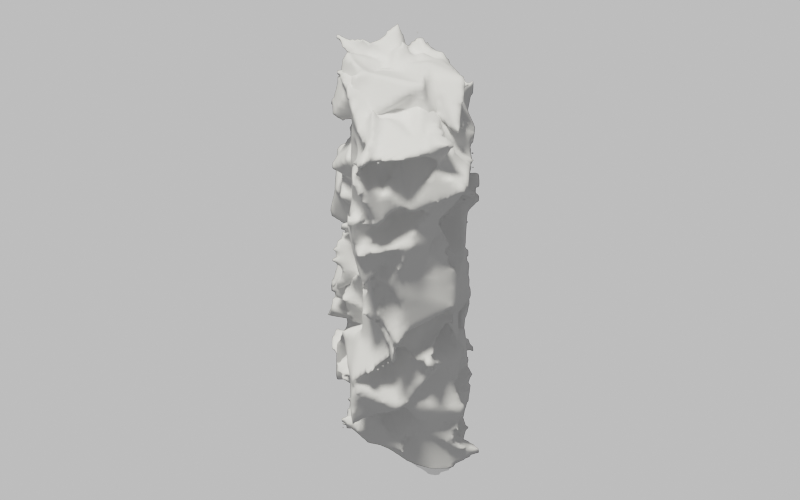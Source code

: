 # Source: cave.blend  (saved by Blender 2.80.74; exported with 4.5.12 LTS)
import bpy
from mathutils import Matrix  # noqa: F401  (used for matrix-valued properties, if any)

bpy.ops.wm.read_factory_settings(use_empty=True)
scene = bpy.context.scene
scene.name = 'Scene'

# ---- collections
col_collection = bpy.data.collections.new('Collection'); scene.collection.children.link(col_collection)

# ---- materials (node trees are filled in below, after node groups)
mat_shadow_catcher = bpy.data.materials.new('shadow catcher')
mat_shadow_catcher.surface_render_method = 'BLENDED'
mat_shadow_catcher.blend_method = 'BLEND'
mat_shadow_catcher.use_backface_culling = True
mat_shadow_catcher.use_transparent_shadow = False

# ---- material node trees
mat_shadow_catcher.use_nodes = True; mat_shadow_catcher.node_tree.nodes.clear()
_N = mat_shadow_catcher.node_tree.nodes; _L = mat_shadow_catcher.node_tree.links
n0 = _N.new('ShaderNodeBsdfDiffuse'); n0.name = 'Diffuse BSDF'; n0.location = (-324, 106)
n0.inputs[0].default_value = (0.0, 0.0, 0.0, 1.0)
n1 = _N.new('ShaderNodeBsdfDiffuse'); n1.name = 'Diffuse BSDF.001'; n1.location = (-584, 227)
n1.inputs[0].default_value = (1.0, 1.0, 1.0, 1.0)
n2 = _N.new('ShaderNodeShaderToRGB'); n2.name = 'Shader to RGB'; n2.location = (-347, 252)
n3 = _N.new('ShaderNodeRGBToBW'); n3.name = 'RGB to BW'; n3.location = (-137, 260)
n4 = _N.new('ShaderNodeMixShader'); n4.name = 'Mix Shader'; n4.location = (414, 23)
n5 = _N.new('ShaderNodeValToRGB'); n5.name = 'ColorRamp'; n5.location = (64, 298)
while len(n5.color_ramp.elements) > 1: n5.color_ramp.elements.remove(n5.color_ramp.elements[-1])
n5.color_ramp.elements[0].position = 0.0; n5.color_ramp.elements[0].color = (0.0, 0.0, 0.0, 1.0)
_e = n5.color_ramp.elements.new(0.5318); _e.color = (1.0, 1.0, 1.0, 1.0)
n6 = _N.new('ShaderNodeBsdfTransparent'); n6.name = 'Transparent BSDF'; n6.location = (-59, -78)
n7 = _N.new('ShaderNodeOutputMaterial'); n7.name = 'Material Output'; n7.location = (787, 124)
_L.new(n1.outputs[0], n2.inputs[0])
_L.new(n2.outputs[0], n3.inputs[0])
_L.new(n3.outputs[0], n5.inputs[0])
_L.new(n5.outputs[0], n4.inputs[0])
_L.new(n6.outputs[0], n4.inputs[2])
_L.new(n0.outputs[0], n4.inputs[1])
_L.new(n4.outputs[0], n7.inputs[0])
n7.is_active_output = True

# ---- world
world_world = bpy.data.worlds.new('World'); scene.world = world_world
world_world.use_nodes = True; world_world.node_tree.nodes.clear()
_N = world_world.node_tree.nodes; _L = world_world.node_tree.links
n0 = _N.new('ShaderNodeOutputWorld'); n0.name = 'World Output'; n0.location = (300, 300)
n1 = _N.new('ShaderNodeBackground'); n1.name = 'Background'; n1.location = (10, 300)
n1.inputs[0].default_value = (0.1982, 0.1982, 0.1982, 1.0)
_L.new(n1.outputs[0], n0.inputs[0])
n0.is_active_output = True
world_world.color = (0.05088, 0.05088, 0.05088)
world_world.use_sun_shadow = False
world_world.sun_shadow_jitter_overblur = 0.0

# ---- cameras
cam_camera = bpy.data.cameras.new('Camera')
cam_camera.type = 'ORTHO'
cam_camera.clip_end = 100.0
cam_camera.ortho_scale = 16.0
cam_camera.display_size = 0.91

# ---- lights
light_light = bpy.data.lights.new('Light', 'SUN')
light_light.color = (1.0, 0.9763, 0.8749)
light_light.transmission_factor = 0.0
light_light.angle = 0.1993
light_light.energy = 4.0
light_light.shadow_soft_size = 0.1
light_light.shadow_cascade_max_distance = 1000.0

# ---- meshes
me_plane = bpy.data.meshes.new('Plane')
me_plane.from_pydata([(-1.0, -1.0, 0.0), (1.0, -1.0, 0.0), (-1.0, 1.0, 0.0), (1.0, 1.0, 0.0)], [], [(0, 1, 3, 2)])
_uv = me_plane.uv_layers.new(name='UVMap')
_uv.uv.foreach_set('vector', [0.0, 0.0, 1.0, 0.0, 1.0, 1.0, 0.0, 1.0])
me_plane.materials.append(mat_shadow_catcher)
me_plane.use_remesh_preserve_volume = False
me_plane.use_remesh_preserve_attributes = False
me_plane.use_mirror_vertex_groups = False
me_plane.update()
me_cube = bpy.data.meshes.new('Cube')
me_cube.from_pydata([(-0.6924, -0.7871, -4.084), (-0.8494, -1.658, 4.406), (-0.5803, 0.5745, -4.463), (-1.385, 1.505, 4.231), (0.562, -0.6571, -4.604), (0.5821, -1.216, 4.748), (0.6669, 1.095, -4.824), (0.6842, 1.259, 4.337), (-0.8464, -0.1683, -3.772), (-0.6391, -0.6173, -0.1927), (-0.829, -0.6756, 4.21), (-0.4011, 0.9166, -0.3479), (-0.2025, 1.185, -4.563), (0.3043, 0.7027, 4.325), (0.434, 1.427, -0.2481), (1.053, -0.3974, -4.808), (1.038, -0.5144, 3.949), (1.062, -1.211, 0.1543), (-0.4703, -0.8003, -4.093), (-0.3915, -1.431, 4.39), (0.3344, 0.3956, 4.442), (-0.4753, 0.1654, -4.809), (-0.1302, -0.8389, 0.441), (0.9118, -0.08631, -0.4096), (0.4766, 0.4656, 0.1101), (-0.756, -0.1985, 0.3473), (-0.8405, -0.5343, -3.942), (-1.164, -1.224, 2.548), (-1.157, 0.4142, 4.737), (-0.2452, 0.7635, -2.281), (-0.554, 0.6835, -4.095), (0.1385, 0.5509, 4.214), (1.004, 1.106, -2.701), (1.429, 0.9092, -4.036), (0.9041, -0.7329, 3.892), (0.8502, -0.581, -1.92), (0.655, -1.273, -4.588), (-1.021, -1.092, 4.092), (-1.055, 0.07211, -4.601), (-1.06, -0.9484, -2.086), (-0.5809, -0.06621, 4.671), (-0.4873, 0.6888, 2.15), (0.7439, 0.6965, -4.854), (0.02386, 1.378, 4.403), (1.185, 0.6838, 2.48), (1.344, -0.5839, -3.873), (0.5018, 0.7839, 4.27), (0.3615, -1.202, 2.61), (-0.4876, -0.9806, -3.85), (1.066, -1.049, 4.55), (0.3203, -0.9763, 4.487), (-0.1028, 0.6825, 4.879), (0.8147, -0.3648, 3.852), (0.07566, -0.06774, 4.206), (0.01351, 0.181, -4.349), (-0.04151, 0.01156, -3.837), (-0.4106, -0.4079, -4.319), (-0.0109, 0.1874, -4.224), (-0.6303, -0.8395, -0.1289), (0.1576, -1.293, -0.4778), (-0.01661, -1.494, -2.457), (0.4372, -0.7792, 2.671), (1.163, -0.4936, -0.1323), (0.8948, 0.5373, -0.5607), (1.262, -0.261, -1.984), (0.2608, 0.3483, 2.052), (0.4103, 1.394, -0.1695), (-0.00335, 1.483, -0.1512), (0.1732, 1.39, -1.825), (0.3949, 1.488, 2.121), (-0.2495, 0.8607, -0.3081), (-0.6026, -0.9163, -0.5424), (-0.2537, 0.2379, -2.092), (-0.5774, -0.475, 2.277), (-1.075, -0.6273, 2.489), (-0.7465, 0.1303, -2.164), (-1.247, 0.5293, -2.161), (-0.5878, 1.281, 2.716), (-0.7768, 0.6477, -2.032), (0.4507, 1.471, -1.931), (0.8325, -0.08002, 1.9), (0.9204, 0.4014, -1.829), (1.335, -0.2152, -1.98), (0.7036, -0.8216, 2.257), (-0.0197, -1.313, -2.453), (-0.9735, -1.315, -2.049), (0.5304, 0.8491, -4.708), (-0.02493, -0.04727, -4.217), (-0.3179, -0.8792, -4.082), (-0.09117, 0.8477, 4.402), (0.1755, 0.28, 4.47), (0.6691, 0.1601, 4.205), (-0.4196, -0.1039, 4.463), (0.1127, -0.4821, -4.558), (-0.309, -0.5377, 2.1), (0.6974, -0.955, 2.294), (0.3858, 0.3886, 2.057), (-1.012, 0.1148, 2.021), (-1.052, -1.281, 3.674), (-0.7972, 1.123, 2.534), (0.6348, 0.5441, 3.545), (1.304, -1.339, 3.556), (-0.3537, -1.248, 3.348), (1.379, 0.2466, 3.065), (-0.4408, 1.045, 3.097), (-0.8268, 0.4993, 2.993), (-1.037, -0.8249, 3.709), (-0.6873, 0.8755, 3.486), (0.7239, 0.5216, 2.811), (0.1019, -1.274, 2.844), (0.103, -1.149, 2.992), (1.427, -0.24, 3.401), (0.07583, 1.044, 3.44), (-1.116, 0.1902, 2.742), (-0.5342, 0.5427, 1.287), (0.7386, 0.457, 0.7861), (0.9603, -0.8169, 0.8882), (-0.2601, -1.242, 0.8032), (0.09953, -0.2412, 1.133), (0.1592, 0.8557, 0.7193), (-0.8048, 0.3855, 1.131), (-0.8106, -1.355, 0.786), (-0.5709, -0.6419, 0.7228), (-0.6185, 1.193, 1.239), (0.9617, 0.5062, 1.681), (0.5551, -1.013, 1.51), (-0.1681, -0.9752, 1.551), (0.304, -0.3653, 1.416), (0.808, 1.374, 1.163), (-0.7827, 0.1592, 0.8487), (-0.04491, -1.422, -1.055), (-1.083, 1.295, -1.103), (0.8831, 1.326, -1.57), (0.09748, -1.103, -1.373), (-0.2358, -0.8477, -1.352), (1.016, 0.03914, -0.9636), (0.2392, 1.382, -1.002), (-0.4841, 0.1979, -1.469), (-0.9094, -0.4433, -1.362), (-1.221, 0.2747, -1.103), (-0.3995, 1.288, -1.535), (0.7035, 1.228, -1.235), (0.8879, 0.7043, -1.317), (0.7823, -0.7843, -0.7847), (-0.3732, -0.8735, -1.025), (-0.2475, -1.619, -1.065), (-1.207, 0.3655, -3.278), (0.8713, 0.5118, -2.736), (0.9694, -1.338, -3.744), (-0.3295, -0.6195, -3.268), (1.458, 0.2263, -3.099), (-0.2285, 0.6581, -3.175), (-0.6441, -0.3267, -3.207), (-0.8246, -1.027, -3.65), (-0.5202, -0.5736, -3.506), (-1.376, 0.1834, -2.946), (-0.3756, 1.512, -2.888), (0.6256, 0.6117, -3.339), (1.162, 0.7914, -3.129), (0.8279, -0.504, -3.751), (0.9178, -0.8993, -3.023), (-0.5274, -0.4929, -3.221), (-1.482, 1.51, -3.96), (0.7064, 0.7427, -4.358), (1.618, -1.113, -3.951), (0.09537, -1.421, -3.824), (1.019, 0.4114, -3.735), (0.2007, 1.45, -3.434), (-1.107, 0.248, -3.287), (-1.21, -0.2832, -4.161), (-0.5778, 0.4658, -3.217), (-0.2321, 0.8851, -4.049), (0.468, 1.428, -3.272), (0.7622, 0.8397, -3.73), (0.5149, -0.4208, -3.895), (0.1791, -0.9915, -3.217), (-0.5666, -0.7896, -3.269), (-1.3, -0.726, -3.42), (-1.078, -1.51, -2.879), (-0.5404, 0.3956, -2.463), (0.1075, 1.094, -2.938), (1.294, -1.188, -2.773), (-0.1444, -0.629, -2.747), (0.1775, -0.1303, -2.869), (0.3266, 0.8435, -2.492), (-0.5674, 0.0296, -2.313), (-0.4287, -0.252, -2.996), (-1.111, 0.631, -2.759), (-0.1762, 0.5004, -2.986), (-0.008197, 0.9732, -2.568), (0.491, 0.2039, -3.067), (1.011, -0.7196, -2.922), (0.5078, -1.152, -3.384), (-0.6337, -1.12, -2.991), (-0.9341, 0.9201, -1.309), (0.2108, 1.207, -1.806), (0.5578, -1.557, -1.17), (0.2558, -0.7739, -1.031), (0.2764, 0.3597, -1.729), (-0.2239, 0.7796, -1.95), (-1.248, -0.06582, -1.626), (-1.18, -0.2374, -1.901), (-0.3765, 0.3003, -1.831), (-0.2388, 0.5576, -1.25), (0.8748, 0.7669, -1.809), (0.8623, 0.1577, -1.414), (0.4134, -0.1068, -1.784), (0.8847, -0.945, -1.551), (-0.3336, -0.4659, -1.613), (-1.025, -1.303, -1.897), (-0.8602, -1.113, -0.1417), (-0.3223, 1.373, -0.5516), (0.8035, 0.6357, -0.9795), (0.9166, -0.5431, -0.6421), (-0.1208, -1.616, -0.5602), (0.1253, 0.08562, -0.08058), (0.1956, 1.334, -1.119), (-0.1798, -0.276, -0.2087), (-0.8369, -0.2042, -0.1633), (-1.122, 0.5381, -0.8825), (-0.6361, 1.287, -0.6166), (0.3811, 0.3371, -0.6875), (1.08, 0.1896, -0.6808), (1.007, -0.9699, -0.8304), (0.6333, -0.4792, -0.1606), (-0.4734, -0.5965, -0.5207), (-1.189, 0.6832, 0.8525), (0.7591, 1.495, 0.4505), (1.078, -0.9819, 1.084), (0.2493, -1.265, 0.3725), (0.01136, 0.3301, 0.743), (0.634, 0.98, 0.2842), (-0.4443, -0.3095, 0.3586), (-0.8617, -0.2825, 0.738), (-0.4055, 1.173, 0.1295), (0.1054, 0.1402, 0.8942), (-0.2114, -1.253, 0.6708), (-0.6918, -0.7146, 0.6502), (0.4814, -0.3818, -0.0708), (0.8486, 0.7862, 0.6537), (-0.4018, 0.04736, 0.9568), (-0.3851, -1.495, 0.3116), (-0.9202, -1.157, 1.375), (-1.09, 0.9907, 1.559), (0.4452, 1.51, 1.575), (0.3278, -0.8325, 1.829), (0.1105, -1.4, 2.013), (0.4686, -0.1025, 1.967), (0.08184, 1.495, 1.782), (-0.359, 0.203, 1.482), (-1.134, -0.5959, 1.795), (-0.08966, 1.189, 1.863), (0.8355, 0.7354, 1.994), (0.6392, -0.9542, 1.907), (-0.9484, -1.372, 1.701), (0.9689, -0.5943, 1.258), (0.06767, 0.9391, 1.308), (-0.9888, 0.7621, 1.325), (-0.9234, 0.9548, 3.094), (1.024, 0.4731, 2.481), (1.217, -0.8931, 2.998), (-0.5635, -0.8369, 3.084), (1.192, 0.1726, 2.162), (0.4848, 0.6361, 2.353), (-0.87, -0.06144, 2.198), (-1.034, -0.4285, 2.173), (0.0183, 1.51, 2.598), (0.7381, 0.2556, 3.058), (0.6134, -0.6521, 2.496), (-0.1581, -0.5298, 3.181), (1.046, -0.003203, 2.471), (0.1188, 0.4442, 2.919), (-0.9168, 0.147, 2.439), (-0.491, -1.38, 2.558), (-0.5717, -0.6009, 4.111), (-0.8685, 1.036, 4.193), (0.5184, 1.333, 3.785), (0.5881, -1.041, 3.915), (-0.01657, -0.35, 3.722), (0.7022, -0.2656, 3.873), (-0.005518, 1.367, 3.336), (-1.004, 0.3694, 3.67), (-0.8341, -0.4745, 3.198), (-0.5089, 0.7832, 4.178), (1.48, 0.4229, 3.495), (0.9331, -0.8641, 4.17), (-0.8184, -0.5754, 3.572), (1.307, -0.5634, 3.495), (0.2013, 0.4204, 3.913), (-0.9786, 0.5246, 4.137)], [], [(289, 28, 3, 275), (288, 31, 7, 276), (287, 34, 5, 277), (286, 37, 1, 274), (93, 45, 4, 36), (92, 40, 1, 37), (91, 50, 19, 49), (90, 51, 20, 52), (89, 28, 10, 53), (88, 54, 18, 48), (87, 55, 21, 56), (86, 33, 15, 57), (225, 58, 9, 210), (224, 59, 22, 214), (285, 49, 19, 278), (223, 62, 17, 213), (222, 63, 23, 215), (284, 46, 16, 279), (221, 66, 14, 212), (220, 67, 24, 216), (283, 43, 13, 280), (219, 70, 11, 211), (218, 71, 25, 217), (282, 40, 10, 281), (250, 74, 73, 249), (242, 27, 74, 250), (274, 1, 40, 282), (186, 75, 72, 185), (178, 39, 75, 186), (210, 9, 71, 218), (187, 76, 29, 179), (185, 72, 76, 187), (217, 25, 70, 219), (251, 77, 69, 248), (243, 41, 77, 251), (275, 3, 43, 283), (188, 78, 68, 184), (179, 29, 78, 188), (211, 11, 67, 220), (189, 79, 32, 180), (184, 68, 79, 189), (216, 24, 66, 221), (252, 80, 65, 247), (244, 44, 80, 252), (276, 7, 46, 284), (190, 81, 64, 183), (180, 32, 81, 190), (212, 14, 63, 222), (191, 82, 35, 181), (183, 64, 82, 191), (215, 23, 62, 223), (253, 83, 61, 246), (245, 47, 83, 253), (277, 5, 49, 285), (192, 84, 60, 182), (181, 35, 84, 192), (213, 17, 59, 224), (193, 85, 39, 178), (182, 60, 85, 193), (214, 22, 58, 225), (55, 86, 57, 21), (12, 42, 86, 55), (42, 6, 33, 86), (38, 87, 56, 8), (2, 30, 87, 38), (30, 12, 55, 87), (26, 88, 48, 0), (8, 56, 88, 26), (56, 21, 54, 88), (51, 89, 53, 20), (13, 43, 89, 51), (43, 3, 28, 89), (46, 90, 52, 16), (7, 31, 90, 46), (31, 13, 51, 90), (34, 91, 49, 5), (16, 52, 91, 34), (52, 20, 50, 91), (50, 92, 37, 19), (20, 53, 92, 50), (53, 10, 40, 92), (54, 93, 36, 18), (21, 57, 93, 54), (57, 15, 45, 93), (254, 94, 27, 242), (246, 61, 94, 254), (278, 19, 37, 286), (255, 95, 47, 245), (247, 65, 95, 255), (279, 16, 34, 287), (256, 96, 44, 244), (248, 69, 96, 256), (280, 13, 31, 288), (257, 97, 41, 243), (249, 73, 97, 257), (281, 10, 28, 289), (264, 105, 113, 272), (263, 104, 112, 271), (262, 103, 111, 270), (261, 102, 110, 269), (260, 101, 109, 268), (259, 100, 108, 267), (258, 99, 107, 266), (273, 98, 106, 265), (265, 106, 105, 264), (266, 107, 104, 263), (267, 108, 103, 262), (268, 109, 102, 261), (269, 110, 98, 273), (270, 111, 101, 260), (271, 112, 100, 259), (272, 113, 99, 258), (232, 120, 129, 240), (240, 129, 114, 226), (231, 119, 128, 239), (239, 128, 115, 227), (230, 118, 127, 238), (238, 127, 116, 228), (229, 117, 126, 237), (237, 126, 121, 241), (228, 116, 125, 236), (236, 125, 117, 229), (227, 115, 124, 235), (235, 124, 118, 230), (226, 114, 123, 234), (234, 123, 119, 231), (241, 121, 122, 233), (233, 122, 120, 232), (197, 134, 145, 208), (196, 133, 144, 207), (198, 135, 143, 206), (195, 132, 142, 205), (199, 136, 141, 204), (194, 131, 140, 203), (200, 137, 139, 202), (209, 130, 138, 201), (201, 138, 137, 200), (202, 139, 131, 194), (203, 140, 136, 199), (204, 141, 132, 195), (205, 142, 135, 198), (206, 143, 133, 196), (207, 144, 134, 197), (208, 145, 130, 209), (165, 149, 161, 176), (176, 161, 153, 177), (164, 148, 160, 175), (175, 160, 149, 165), (166, 150, 159, 174), (174, 159, 148, 164), (163, 147, 158, 173), (173, 158, 150, 166), (167, 151, 157, 172), (172, 157, 147, 163), (162, 146, 156, 171), (171, 156, 151, 167), (168, 152, 155, 170), (170, 155, 146, 162), (177, 153, 154, 169), (169, 154, 152, 168), (26, 169, 168, 8), (0, 177, 169, 26), (38, 170, 162, 2), (8, 168, 170, 38), (30, 171, 167, 12), (2, 162, 171, 30), (42, 172, 163, 6), (12, 167, 172, 42), (33, 173, 166, 15), (6, 163, 173, 33), (45, 174, 164, 4), (15, 166, 174, 45), (36, 175, 165, 18), (4, 164, 175, 36), (48, 176, 177, 0), (18, 165, 176, 48), (149, 182, 193, 161), (161, 193, 178, 153), (148, 181, 192, 160), (160, 192, 182, 149), (150, 183, 191, 159), (159, 191, 181, 148), (147, 180, 190, 158), (158, 190, 183, 150), (151, 184, 189, 157), (157, 189, 180, 147), (146, 179, 188, 156), (156, 188, 184, 151), (152, 185, 187, 155), (155, 187, 179, 146), (153, 178, 186, 154), (154, 186, 185, 152), (85, 208, 209, 39), (84, 207, 197, 60), (82, 206, 196, 35), (81, 205, 198, 64), (79, 204, 195, 32), (78, 203, 199, 68), (76, 202, 194, 29), (75, 201, 200, 72), (39, 209, 201, 75), (72, 200, 202, 76), (29, 194, 203, 78), (68, 199, 204, 79), (32, 195, 205, 81), (64, 198, 206, 82), (35, 196, 207, 84), (60, 197, 208, 85), (134, 214, 225, 145), (133, 213, 224, 144), (135, 215, 223, 143), (132, 212, 222, 142), (136, 216, 221, 141), (131, 211, 220, 140), (137, 217, 219, 139), (130, 210, 218, 138), (138, 218, 217, 137), (139, 219, 211, 131), (140, 220, 216, 136), (141, 221, 212, 132), (142, 222, 215, 135), (143, 223, 213, 133), (144, 224, 214, 134), (145, 225, 210, 130), (71, 233, 232, 25), (9, 241, 233, 71), (67, 234, 231, 24), (11, 226, 234, 67), (63, 235, 230, 23), (14, 227, 235, 63), (59, 236, 229, 22), (17, 228, 236, 59), (58, 237, 241, 9), (22, 229, 237, 58), (62, 238, 228, 17), (23, 230, 238, 62), (66, 239, 227, 14), (24, 231, 239, 66), (70, 240, 226, 11), (25, 232, 240, 70), (120, 249, 257, 129), (129, 257, 243, 114), (119, 248, 256, 128), (128, 256, 244, 115), (118, 247, 255, 127), (127, 255, 245, 116), (117, 246, 254, 126), (126, 254, 242, 121), (116, 245, 253, 125), (125, 253, 246, 117), (115, 244, 252, 124), (124, 252, 247, 118), (114, 243, 251, 123), (123, 251, 248, 119), (121, 242, 250, 122), (122, 250, 249, 120), (97, 272, 258, 41), (96, 271, 259, 44), (95, 270, 260, 47), (94, 269, 273, 27), (83, 268, 261, 61), (80, 267, 262, 65), (77, 266, 263, 69), (74, 265, 264, 73), (27, 273, 265, 74), (41, 258, 266, 77), (44, 259, 267, 80), (47, 260, 268, 83), (61, 261, 269, 94), (65, 262, 270, 95), (69, 263, 271, 96), (73, 264, 272, 97), (105, 281, 289, 113), (104, 280, 288, 112), (103, 279, 287, 111), (102, 278, 286, 110), (101, 277, 285, 109), (100, 276, 284, 108), (99, 275, 283, 107), (98, 274, 282, 106), (106, 282, 281, 105), (107, 283, 280, 104), (108, 284, 279, 103), (109, 285, 278, 102), (110, 286, 274, 98), (111, 287, 277, 101), (112, 288, 276, 100), (113, 289, 275, 99)])
_uv = me_cube.uv_layers.new(name='UVMap')
_uv.uv.foreach_set('vector', [0.6094, 0.1875, 0.625, 0.1875, 0.625, 0.25, 0.6094, 0.25, 0.6094, 0.4375, 0.625, 0.4375, 0.625, 0.5, 0.6094, 0.5, 0.6094, 0.6875, 0.625, 0.6875, 0.625, 0.75, 0.6094, 0.75, 0.6094, 0.9375, 0.625, 0.9375, 0.625, 1.0, 0.6094, 1.0, 0.3125, 0.6875, 0.375, 0.6875, 0.375, 0.75, 0.3125, 0.75, 0.8125, 0.6875, 0.875, 0.6875, 0.875, 0.75, 0.8125, 0.75, 0.6875, 0.6875, 0.75, 0.6875, 0.75, 0.75, 0.6875, 0.75, 0.6875, 0.5625, 0.75, 0.5625, 0.75, 0.625, 0.6875, 0.625, 0.8125, 0.5625, 0.875, 0.5625, 0.875, 0.625, 0.8125, 0.625, 0.1875, 0.6875, 0.25, 0.6875, 0.25, 0.75, 0.1875, 0.75, 0.1875, 0.5625, 0.25, 0.5625, 0.25, 0.625, 0.1875, 0.625, 0.3125, 0.5625, 0.375, 0.5625, 0.375, 0.625, 0.3125, 0.625, 0.4844, 0.9375, 0.5, 0.9375, 0.5, 1.0, 0.4844, 1.0, 0.4844, 0.8125, 0.5, 0.8125, 0.5, 0.875, 0.4844, 0.875, 0.6094, 0.8125, 0.625, 0.8125, 0.625, 0.875, 0.6094, 0.875, 0.4844, 0.6875, 0.5, 0.6875, 0.5, 0.75, 0.4844, 0.75, 0.4844, 0.5625, 0.5, 0.5625, 0.5, 0.625, 0.4844, 0.625, 0.6094, 0.5625, 0.625, 0.5625, 0.625, 0.625, 0.6094, 0.625, 0.4844, 0.4375, 0.5, 0.4375, 0.5, 0.5, 0.4844, 0.5, 0.4844, 0.3125, 0.5, 0.3125, 0.5, 0.375, 0.4844, 0.375, 0.6094, 0.3125, 0.625, 0.3125, 0.625, 0.375, 0.6094, 0.375, 0.4844, 0.1875, 0.5, 0.1875, 0.5, 0.25, 0.4844, 0.25, 0.4844, 0.0625, 0.5, 0.0625, 0.5, 0.125, 0.4844, 0.125, 0.6094, 0.0625, 0.625, 0.0625, 0.625, 0.125, 0.6094, 0.125, 0.5469, 0.0625, 0.5625, 0.0625, 0.5625, 0.125, 0.5469, 0.125, 0.5469, 0.0, 0.5625, 0.0, 0.5625, 0.0625, 0.5469, 0.0625, 0.6094, 0.0, 0.625, 0.0, 0.625, 0.0625, 0.6094, 0.0625, 0.4219, 0.0625, 0.4375, 0.0625, 0.4375, 0.125, 0.4219, 0.125, 0.4219, 0.0, 0.4375, 0.0, 0.4375, 0.0625, 0.4219, 0.0625, 0.4844, 0.0, 0.5, 0.0, 0.5, 0.0625, 0.4844, 0.0625, 0.4219, 0.1875, 0.4375, 0.1875, 0.4375, 0.25, 0.4219, 0.25, 0.4219, 0.125, 0.4375, 0.125, 0.4375, 0.1875, 0.4219, 0.1875, 0.4844, 0.125, 0.5, 0.125, 0.5, 0.1875, 0.4844, 0.1875, 0.5469, 0.3125, 0.5625, 0.3125, 0.5625, 0.375, 0.5469, 0.375, 0.5469, 0.25, 0.5625, 0.25, 0.5625, 0.3125, 0.5469, 0.3125, 0.6094, 0.25, 0.625, 0.25, 0.625, 0.3125, 0.6094, 0.3125, 0.4219, 0.3125, 0.4375, 0.3125, 0.4375, 0.375, 0.4219, 0.375, 0.4219, 0.25, 0.4375, 0.25, 0.4375, 0.3125, 0.4219, 0.3125, 0.4844, 0.25, 0.5, 0.25, 0.5, 0.3125, 0.4844, 0.3125, 0.4219, 0.4375, 0.4375, 0.4375, 0.4375, 0.5, 0.4219, 0.5, 0.4219, 0.375, 0.4375, 0.375, 0.4375, 0.4375, 0.4219, 0.4375, 0.4844, 0.375, 0.5, 0.375, 0.5, 0.4375, 0.4844, 0.4375, 0.5469, 0.5625, 0.5625, 0.5625, 0.5625, 0.625, 0.5469, 0.625, 0.5469, 0.5, 0.5625, 0.5, 0.5625, 0.5625, 0.5469, 0.5625, 0.6094, 0.5, 0.625, 0.5, 0.625, 0.5625, 0.6094, 0.5625, 0.4219, 0.5625, 0.4375, 0.5625, 0.4375, 0.625, 0.4219, 0.625, 0.4219, 0.5, 0.4375, 0.5, 0.4375, 0.5625, 0.4219, 0.5625, 0.4844, 0.5, 0.5, 0.5, 0.5, 0.5625, 0.4844, 0.5625, 0.4219, 0.6875, 0.4375, 0.6875, 0.4375, 0.75, 0.4219, 0.75, 0.4219, 0.625, 0.4375, 0.625, 0.4375, 0.6875, 0.4219, 0.6875, 0.4844, 0.625, 0.5, 0.625, 0.5, 0.6875, 0.4844, 0.6875, 0.5469, 0.8125, 0.5625, 0.8125, 0.5625, 0.875, 0.5469, 0.875, 0.5469, 0.75, 0.5625, 0.75, 0.5625, 0.8125, 0.5469, 0.8125, 0.6094, 0.75, 0.625, 0.75, 0.625, 0.8125, 0.6094, 0.8125, 0.4219, 0.8125, 0.4375, 0.8125, 0.4375, 0.875, 0.4219, 0.875, 0.4219, 0.75, 0.4375, 0.75, 0.4375, 0.8125, 0.4219, 0.8125, 0.4844, 0.75, 0.5, 0.75, 0.5, 0.8125, 0.4844, 0.8125, 0.4219, 0.9375, 0.4375, 0.9375, 0.4375, 1.0, 0.4219, 1.0, 0.4219, 0.875, 0.4375, 0.875, 0.4375, 0.9375, 0.4219, 0.9375, 0.4844, 0.875, 0.5, 0.875, 0.5, 0.9375, 0.4844, 0.9375, 0.25, 0.5625, 0.3125, 0.5625, 0.3125, 0.625, 0.25, 0.625, 0.25, 0.5, 0.3125, 0.5, 0.3125, 0.5625, 0.25, 0.5625, 0.3125, 0.5, 0.375, 0.5, 0.375, 0.5625, 0.3125, 0.5625, 0.125, 0.5625, 0.1875, 0.5625, 0.1875, 0.625, 0.125, 0.625, 0.125, 0.5, 0.1875, 0.5, 0.1875, 0.5625, 0.125, 0.5625, 0.1875, 0.5, 0.25, 0.5, 0.25, 0.5625, 0.1875, 0.5625, 0.125, 0.6875, 0.1875, 0.6875, 0.1875, 0.75, 0.125, 0.75, 0.125, 0.625, 0.1875, 0.625, 0.1875, 0.6875, 0.125, 0.6875, 0.1875, 0.625, 0.25, 0.625, 0.25, 0.6875, 0.1875, 0.6875, 0.75, 0.5625, 0.8125, 0.5625, 0.8125, 0.625, 0.75, 0.625, 0.75, 0.5, 0.8125, 0.5, 0.8125, 0.5625, 0.75, 0.5625, 0.8125, 0.5, 0.875, 0.5, 0.875, 0.5625, 0.8125, 0.5625, 0.625, 0.5625, 0.6875, 0.5625, 0.6875, 0.625, 0.625, 0.625, 0.625, 0.5, 0.6875, 0.5, 0.6875, 0.5625, 0.625, 0.5625, 0.6875, 0.5, 0.75, 0.5, 0.75, 0.5625, 0.6875, 0.5625, 0.625, 0.6875, 0.6875, 0.6875, 0.6875, 0.75, 0.625, 0.75, 0.625, 0.625, 0.6875, 0.625, 0.6875, 0.6875, 0.625, 0.6875, 0.6875, 0.625, 0.75, 0.625, 0.75, 0.6875, 0.6875, 0.6875, 0.75, 0.6875, 0.8125, 0.6875, 0.8125, 0.75, 0.75, 0.75, 0.75, 0.625, 0.8125, 0.625, 0.8125, 0.6875, 0.75, 0.6875, 0.8125, 0.625, 0.875, 0.625, 0.875, 0.6875, 0.8125, 0.6875, 0.25, 0.6875, 0.3125, 0.6875, 0.3125, 0.75, 0.25, 0.75, 0.25, 0.625, 0.3125, 0.625, 0.3125, 0.6875, 0.25, 0.6875, 0.3125, 0.625, 0.375, 0.625, 0.375, 0.6875, 0.3125, 0.6875, 0.5469, 0.9375, 0.5625, 0.9375, 0.5625, 1.0, 0.5469, 1.0, 0.5469, 0.875, 0.5625, 0.875, 0.5625, 0.9375, 0.5469, 0.9375, 0.6094, 0.875, 0.625, 0.875, 0.625, 0.9375, 0.6094, 0.9375, 0.5469, 0.6875, 0.5625, 0.6875, 0.5625, 0.75, 0.5469, 0.75, 0.5469, 0.625, 0.5625, 0.625, 0.5625, 0.6875, 0.5469, 0.6875, 0.6094, 0.625, 0.625, 0.625, 0.625, 0.6875, 0.6094, 0.6875, 0.5469, 0.4375, 0.5625, 0.4375, 0.5625, 0.5, 0.5469, 0.5, 0.5469, 0.375, 0.5625, 0.375, 0.5625, 0.4375, 0.5469, 0.4375, 0.6094, 0.375, 0.625, 0.375, 0.625, 0.4375, 0.6094, 0.4375, 0.5469, 0.1875, 0.5625, 0.1875, 0.5625, 0.25, 0.5469, 0.25, 0.5469, 0.125, 0.5625, 0.125, 0.5625, 0.1875, 0.5469, 0.1875, 0.6094, 0.125, 0.625, 0.125, 0.625, 0.1875, 0.6094, 0.1875, 0.5781, 0.125, 0.5938, 0.125, 0.5938, 0.1875, 0.5781, 0.1875, 0.5781, 0.375, 0.5938, 0.375, 0.5938, 0.4375, 0.5781, 0.4375, 0.5781, 0.625, 0.5938, 0.625, 0.5938, 0.6875, 0.5781, 0.6875, 0.5781, 0.875, 0.5938, 0.875, 0.5938, 0.9375, 0.5781, 0.9375, 0.5781, 0.75, 0.5938, 0.75, 0.5938, 0.8125, 0.5781, 0.8125, 0.5781, 0.5, 0.5938, 0.5, 0.5938, 0.5625, 0.5781, 0.5625, 0.5781, 0.25, 0.5938, 0.25, 0.5938, 0.3125, 0.5781, 0.3125, 0.5781, 0.0, 0.5938, 0.0, 0.5938, 0.0625, 0.5781, 0.0625, 0.5781, 0.0625, 0.5938, 0.0625, 0.5938, 0.125, 0.5781, 0.125, 0.5781, 0.3125, 0.5938, 0.3125, 0.5938, 0.375, 0.5781, 0.375, 0.5781, 0.5625, 0.5938, 0.5625, 0.5938, 0.625, 0.5781, 0.625, 0.5781, 0.8125, 0.5938, 0.8125, 0.5938, 0.875, 0.5781, 0.875, 0.5781, 0.9375, 0.5938, 0.9375, 0.5938, 1.0, 0.5781, 1.0, 0.5781, 0.6875, 0.5938, 0.6875, 0.5938, 0.75, 0.5781, 0.75, 0.5781, 0.4375, 0.5938, 0.4375, 0.5938, 0.5, 0.5781, 0.5, 0.5781, 0.1875, 0.5938, 0.1875, 0.5938, 0.25, 0.5781, 0.25, 0.5156, 0.125, 0.5312, 0.125, 0.5312, 0.1875, 0.5156, 0.1875, 0.5156, 0.1875, 0.5312, 0.1875, 0.5312, 0.25, 0.5156, 0.25, 0.5156, 0.375, 0.5312, 0.375, 0.5312, 0.4375, 0.5156, 0.4375, 0.5156, 0.4375, 0.5312, 0.4375, 0.5312, 0.5, 0.5156, 0.5, 0.5156, 0.625, 0.5312, 0.625, 0.5312, 0.6875, 0.5156, 0.6875, 0.5156, 0.6875, 0.5312, 0.6875, 0.5312, 0.75, 0.5156, 0.75, 0.5156, 0.875, 0.5312, 0.875, 0.5312, 0.9375, 0.5156, 0.9375, 0.5156, 0.9375, 0.5312, 0.9375, 0.5312, 1.0, 0.5156, 1.0, 0.5156, 0.75, 0.5312, 0.75, 0.5312, 0.8125, 0.5156, 0.8125, 0.5156, 0.8125, 0.5312, 0.8125, 0.5312, 0.875, 0.5156, 0.875, 0.5156, 0.5, 0.5312, 0.5, 0.5312, 0.5625, 0.5156, 0.5625, 0.5156, 0.5625, 0.5312, 0.5625, 0.5312, 0.625, 0.5156, 0.625, 0.5156, 0.25, 0.5312, 0.25, 0.5312, 0.3125, 0.5156, 0.3125, 0.5156, 0.3125, 0.5312, 0.3125, 0.5312, 0.375, 0.5156, 0.375, 0.5156, 0.0, 0.5312, 0.0, 0.5312, 0.0625, 0.5156, 0.0625, 0.5156, 0.0625, 0.5312, 0.0625, 0.5312, 0.125, 0.5156, 0.125, 0.4531, 0.875, 0.4688, 0.875, 0.4688, 0.9375, 0.4531, 0.9375, 0.4531, 0.75, 0.4688, 0.75, 0.4688, 0.8125, 0.4531, 0.8125, 0.4531, 0.625, 0.4688, 0.625, 0.4688, 0.6875, 0.4531, 0.6875, 0.4531, 0.5, 0.4688, 0.5, 0.4688, 0.5625, 0.4531, 0.5625, 0.4531, 0.375, 0.4688, 0.375, 0.4688, 0.4375, 0.4531, 0.4375, 0.4531, 0.25, 0.4688, 0.25, 0.4688, 0.3125, 0.4531, 0.3125, 0.4531, 0.125, 0.4688, 0.125, 0.4688, 0.1875, 0.4531, 0.1875, 0.4531, 0.0, 0.4688, 0.0, 0.4688, 0.0625, 0.4531, 0.0625, 0.4531, 0.0625, 0.4688, 0.0625, 0.4688, 0.125, 0.4531, 0.125, 0.4531, 0.1875, 0.4688, 0.1875, 0.4688, 0.25, 0.4531, 0.25, 0.4531, 0.3125, 0.4688, 0.3125, 0.4688, 0.375, 0.4531, 0.375, 0.4531, 0.4375, 0.4688, 0.4375, 0.4688, 0.5, 0.4531, 0.5, 0.4531, 0.5625, 0.4688, 0.5625, 0.4688, 0.625, 0.4531, 0.625, 0.4531, 0.6875, 0.4688, 0.6875, 0.4688, 0.75, 0.4531, 0.75, 0.4531, 0.8125, 0.4688, 0.8125, 0.4688, 0.875, 0.4531, 0.875, 0.4531, 0.9375, 0.4688, 0.9375, 0.4688, 1.0, 0.4531, 1.0, 0.3906, 0.875, 0.4062, 0.875, 0.4062, 0.9375, 0.3906, 0.9375, 0.3906, 0.9375, 0.4062, 0.9375, 0.4062, 1.0, 0.3906, 1.0, 0.3906, 0.75, 0.4062, 0.75, 0.4062, 0.8125, 0.3906, 0.8125, 0.3906, 0.8125, 0.4062, 0.8125, 0.4062, 0.875, 0.3906, 0.875, 0.3906, 0.625, 0.4062, 0.625, 0.4062, 0.6875, 0.3906, 0.6875, 0.3906, 0.6875, 0.4062, 0.6875, 0.4062, 0.75, 0.3906, 0.75, 0.3906, 0.5, 0.4062, 0.5, 0.4062, 0.5625, 0.3906, 0.5625, 0.3906, 0.5625, 0.4062, 0.5625, 0.4062, 0.625, 0.3906, 0.625, 0.3906, 0.375, 0.4062, 0.375, 0.4062, 0.4375, 0.3906, 0.4375, 0.3906, 0.4375, 0.4062, 0.4375, 0.4062, 0.5, 0.3906, 0.5, 0.3906, 0.25, 0.4062, 0.25, 0.4062, 0.3125, 0.3906, 0.3125, 0.3906, 0.3125, 0.4062, 0.3125, 0.4062, 0.375, 0.3906, 0.375, 0.3906, 0.125, 0.4062, 0.125, 0.4062, 0.1875, 0.3906, 0.1875, 0.3906, 0.1875, 0.4062, 0.1875, 0.4062, 0.25, 0.3906, 0.25, 0.3906, 0.0, 0.4062, 0.0, 0.4062, 0.0625, 0.3906, 0.0625, 0.3906, 0.0625, 0.4062, 0.0625, 0.4062, 0.125, 0.3906, 0.125, 0.375, 0.0625, 0.3906, 0.0625, 0.3906, 0.125, 0.375, 0.125, 0.375, 0.0, 0.3906, 0.0, 0.3906, 0.0625, 0.375, 0.0625, 0.375, 0.1875, 0.3906, 0.1875, 0.3906, 0.25, 0.375, 0.25, 0.375, 0.125, 0.3906, 0.125, 0.3906, 0.1875, 0.375, 0.1875, 0.375, 0.3125, 0.3906, 0.3125, 0.3906, 0.375, 0.375, 0.375, 0.375, 0.25, 0.3906, 0.25, 0.3906, 0.3125, 0.375, 0.3125, 0.375, 0.4375, 0.3906, 0.4375, 0.3906, 0.5, 0.375, 0.5, 0.375, 0.375, 0.3906, 0.375, 0.3906, 0.4375, 0.375, 0.4375, 0.375, 0.5625, 0.3906, 0.5625, 0.3906, 0.625, 0.375, 0.625, 0.375, 0.5, 0.3906, 0.5, 0.3906, 0.5625, 0.375, 0.5625, 0.375, 0.6875, 0.3906, 0.6875, 0.3906, 0.75, 0.375, 0.75, 0.375, 0.625, 0.3906, 0.625, 0.3906, 0.6875, 0.375, 0.6875, 0.375, 0.8125, 0.3906, 0.8125, 0.3906, 0.875, 0.375, 0.875, 0.375, 0.75, 0.3906, 0.75, 0.3906, 0.8125, 0.375, 0.8125, 0.375, 0.9375, 0.3906, 0.9375, 0.3906, 1.0, 0.375, 1.0, 0.375, 0.875, 0.3906, 0.875, 0.3906, 0.9375, 0.375, 0.9375, 0.4062, 0.875, 0.4219, 0.875, 0.4219, 0.9375, 0.4062, 0.9375, 0.4062, 0.9375, 0.4219, 0.9375, 0.4219, 1.0, 0.4062, 1.0, 0.4062, 0.75, 0.4219, 0.75, 0.4219, 0.8125, 0.4062, 0.8125, 0.4062, 0.8125, 0.4219, 0.8125, 0.4219, 0.875, 0.4062, 0.875, 0.4062, 0.625, 0.4219, 0.625, 0.4219, 0.6875, 0.4062, 0.6875, 0.4062, 0.6875, 0.4219, 0.6875, 0.4219, 0.75, 0.4062, 0.75, 0.4062, 0.5, 0.4219, 0.5, 0.4219, 0.5625, 0.4062, 0.5625, 0.4062, 0.5625, 0.4219, 0.5625, 0.4219, 0.625, 0.4062, 0.625, 0.4062, 0.375, 0.4219, 0.375, 0.4219, 0.4375, 0.4062, 0.4375, 0.4062, 0.4375, 0.4219, 0.4375, 0.4219, 0.5, 0.4062, 0.5, 0.4062, 0.25, 0.4219, 0.25, 0.4219, 0.3125, 0.4062, 0.3125, 0.4062, 0.3125, 0.4219, 0.3125, 0.4219, 0.375, 0.4062, 0.375, 0.4062, 0.125, 0.4219, 0.125, 0.4219, 0.1875, 0.4062, 0.1875, 0.4062, 0.1875, 0.4219, 0.1875, 0.4219, 0.25, 0.4062, 0.25, 0.4062, 0.0, 0.4219, 0.0, 0.4219, 0.0625, 0.4062, 0.0625, 0.4062, 0.0625, 0.4219, 0.0625, 0.4219, 0.125, 0.4062, 0.125, 0.4375, 0.9375, 0.4531, 0.9375, 0.4531, 1.0, 0.4375, 1.0, 0.4375, 0.8125, 0.4531, 0.8125, 0.4531, 0.875, 0.4375, 0.875, 0.4375, 0.6875, 0.4531, 0.6875, 0.4531, 0.75, 0.4375, 0.75, 0.4375, 0.5625, 0.4531, 0.5625, 0.4531, 0.625, 0.4375, 0.625, 0.4375, 0.4375, 0.4531, 0.4375, 0.4531, 0.5, 0.4375, 0.5, 0.4375, 0.3125, 0.4531, 0.3125, 0.4531, 0.375, 0.4375, 0.375, 0.4375, 0.1875, 0.4531, 0.1875, 0.4531, 0.25, 0.4375, 0.25, 0.4375, 0.0625, 0.4531, 0.0625, 0.4531, 0.125, 0.4375, 0.125, 0.4375, 0.0, 0.4531, 0.0, 0.4531, 0.0625, 0.4375, 0.0625, 0.4375, 0.125, 0.4531, 0.125, 0.4531, 0.1875, 0.4375, 0.1875, 0.4375, 0.25, 0.4531, 0.25, 0.4531, 0.3125, 0.4375, 0.3125, 0.4375, 0.375, 0.4531, 0.375, 0.4531, 0.4375, 0.4375, 0.4375, 0.4375, 0.5, 0.4531, 0.5, 0.4531, 0.5625, 0.4375, 0.5625, 0.4375, 0.625, 0.4531, 0.625, 0.4531, 0.6875, 0.4375, 0.6875, 0.4375, 0.75, 0.4531, 0.75, 0.4531, 0.8125, 0.4375, 0.8125, 0.4375, 0.875, 0.4531, 0.875, 0.4531, 0.9375, 0.4375, 0.9375, 0.4688, 0.875, 0.4844, 0.875, 0.4844, 0.9375, 0.4688, 0.9375, 0.4688, 0.75, 0.4844, 0.75, 0.4844, 0.8125, 0.4688, 0.8125, 0.4688, 0.625, 0.4844, 0.625, 0.4844, 0.6875, 0.4688, 0.6875, 0.4688, 0.5, 0.4844, 0.5, 0.4844, 0.5625, 0.4688, 0.5625, 0.4688, 0.375, 0.4844, 0.375, 0.4844, 0.4375, 0.4688, 0.4375, 0.4688, 0.25, 0.4844, 0.25, 0.4844, 0.3125, 0.4688, 0.3125, 0.4688, 0.125, 0.4844, 0.125, 0.4844, 0.1875, 0.4688, 0.1875, 0.4688, 0.0, 0.4844, 0.0, 0.4844, 0.0625, 0.4688, 0.0625, 0.4688, 0.0625, 0.4844, 0.0625, 0.4844, 0.125, 0.4688, 0.125, 0.4688, 0.1875, 0.4844, 0.1875, 0.4844, 0.25, 0.4688, 0.25, 0.4688, 0.3125, 0.4844, 0.3125, 0.4844, 0.375, 0.4688, 0.375, 0.4688, 0.4375, 0.4844, 0.4375, 0.4844, 0.5, 0.4688, 0.5, 0.4688, 0.5625, 0.4844, 0.5625, 0.4844, 0.625, 0.4688, 0.625, 0.4688, 0.6875, 0.4844, 0.6875, 0.4844, 0.75, 0.4688, 0.75, 0.4688, 0.8125, 0.4844, 0.8125, 0.4844, 0.875, 0.4688, 0.875, 0.4688, 0.9375, 0.4844, 0.9375, 0.4844, 1.0, 0.4688, 1.0, 0.5, 0.0625, 0.5156, 0.0625, 0.5156, 0.125, 0.5, 0.125, 0.5, 0.0, 0.5156, 0.0, 0.5156, 0.0625, 0.5, 0.0625, 0.5, 0.3125, 0.5156, 0.3125, 0.5156, 0.375, 0.5, 0.375, 0.5, 0.25, 0.5156, 0.25, 0.5156, 0.3125, 0.5, 0.3125, 0.5, 0.5625, 0.5156, 0.5625, 0.5156, 0.625, 0.5, 0.625, 0.5, 0.5, 0.5156, 0.5, 0.5156, 0.5625, 0.5, 0.5625, 0.5, 0.8125, 0.5156, 0.8125, 0.5156, 0.875, 0.5, 0.875, 0.5, 0.75, 0.5156, 0.75, 0.5156, 0.8125, 0.5, 0.8125, 0.5, 0.9375, 0.5156, 0.9375, 0.5156, 1.0, 0.5, 1.0, 0.5, 0.875, 0.5156, 0.875, 0.5156, 0.9375, 0.5, 0.9375, 0.5, 0.6875, 0.5156, 0.6875, 0.5156, 0.75, 0.5, 0.75, 0.5, 0.625, 0.5156, 0.625, 0.5156, 0.6875, 0.5, 0.6875, 0.5, 0.4375, 0.5156, 0.4375, 0.5156, 0.5, 0.5, 0.5, 0.5, 0.375, 0.5156, 0.375, 0.5156, 0.4375, 0.5, 0.4375, 0.5, 0.1875, 0.5156, 0.1875, 0.5156, 0.25, 0.5, 0.25, 0.5, 0.125, 0.5156, 0.125, 0.5156, 0.1875, 0.5, 0.1875, 0.5312, 0.125, 0.5469, 0.125, 0.5469, 0.1875, 0.5312, 0.1875, 0.5312, 0.1875, 0.5469, 0.1875, 0.5469, 0.25, 0.5312, 0.25, 0.5312, 0.375, 0.5469, 0.375, 0.5469, 0.4375, 0.5312, 0.4375, 0.5312, 0.4375, 0.5469, 0.4375, 0.5469, 0.5, 0.5312, 0.5, 0.5312, 0.625, 0.5469, 0.625, 0.5469, 0.6875, 0.5312, 0.6875, 0.5312, 0.6875, 0.5469, 0.6875, 0.5469, 0.75, 0.5312, 0.75, 0.5312, 0.875, 0.5469, 0.875, 0.5469, 0.9375, 0.5312, 0.9375, 0.5312, 0.9375, 0.5469, 0.9375, 0.5469, 1.0, 0.5312, 1.0, 0.5312, 0.75, 0.5469, 0.75, 0.5469, 0.8125, 0.5312, 0.8125, 0.5312, 0.8125, 0.5469, 0.8125, 0.5469, 0.875, 0.5312, 0.875, 0.5312, 0.5, 0.5469, 0.5, 0.5469, 0.5625, 0.5312, 0.5625, 0.5312, 0.5625, 0.5469, 0.5625, 0.5469, 0.625, 0.5312, 0.625, 0.5312, 0.25, 0.5469, 0.25, 0.5469, 0.3125, 0.5312, 0.3125, 0.5312, 0.3125, 0.5469, 0.3125, 0.5469, 0.375, 0.5312, 0.375, 0.5312, 0.0, 0.5469, 0.0, 0.5469, 0.0625, 0.5312, 0.0625, 0.5312, 0.0625, 0.5469, 0.0625, 0.5469, 0.125, 0.5312, 0.125, 0.5625, 0.1875, 0.5781, 0.1875, 0.5781, 0.25, 0.5625, 0.25, 0.5625, 0.4375, 0.5781, 0.4375, 0.5781, 0.5, 0.5625, 0.5, 0.5625, 0.6875, 0.5781, 0.6875, 0.5781, 0.75, 0.5625, 0.75, 0.5625, 0.9375, 0.5781, 0.9375, 0.5781, 1.0, 0.5625, 1.0, 0.5625, 0.8125, 0.5781, 0.8125, 0.5781, 0.875, 0.5625, 0.875, 0.5625, 0.5625, 0.5781, 0.5625, 0.5781, 0.625, 0.5625, 0.625, 0.5625, 0.3125, 0.5781, 0.3125, 0.5781, 0.375, 0.5625, 0.375, 0.5625, 0.0625, 0.5781, 0.0625, 0.5781, 0.125, 0.5625, 0.125, 0.5625, 0.0, 0.5781, 0.0, 0.5781, 0.0625, 0.5625, 0.0625, 0.5625, 0.25, 0.5781, 0.25, 0.5781, 0.3125, 0.5625, 0.3125, 0.5625, 0.5, 0.5781, 0.5, 0.5781, 0.5625, 0.5625, 0.5625, 0.5625, 0.75, 0.5781, 0.75, 0.5781, 0.8125, 0.5625, 0.8125, 0.5625, 0.875, 0.5781, 0.875, 0.5781, 0.9375, 0.5625, 0.9375, 0.5625, 0.625, 0.5781, 0.625, 0.5781, 0.6875, 0.5625, 0.6875, 0.5625, 0.375, 0.5781, 0.375, 0.5781, 0.4375, 0.5625, 0.4375, 0.5625, 0.125, 0.5781, 0.125, 0.5781, 0.1875, 0.5625, 0.1875, 0.5938, 0.125, 0.6094, 0.125, 0.6094, 0.1875, 0.5938, 0.1875, 0.5938, 0.375, 0.6094, 0.375, 0.6094, 0.4375, 0.5938, 0.4375, 0.5938, 0.625, 0.6094, 0.625, 0.6094, 0.6875, 0.5938, 0.6875, 0.5938, 0.875, 0.6094, 0.875, 0.6094, 0.9375, 0.5938, 0.9375, 0.5938, 0.75, 0.6094, 0.75, 0.6094, 0.8125, 0.5938, 0.8125, 0.5938, 0.5, 0.6094, 0.5, 0.6094, 0.5625, 0.5938, 0.5625, 0.5938, 0.25, 0.6094, 0.25, 0.6094, 0.3125, 0.5938, 0.3125, 0.5938, 0.0, 0.6094, 0.0, 0.6094, 0.0625, 0.5938, 0.0625, 0.5938, 0.0625, 0.6094, 0.0625, 0.6094, 0.125, 0.5938, 0.125, 0.5938, 0.3125, 0.6094, 0.3125, 0.6094, 0.375, 0.5938, 0.375, 0.5938, 0.5625, 0.6094, 0.5625, 0.6094, 0.625, 0.5938, 0.625, 0.5938, 0.8125, 0.6094, 0.8125, 0.6094, 0.875, 0.5938, 0.875, 0.5938, 0.9375, 0.6094, 0.9375, 0.6094, 1.0, 0.5938, 1.0, 0.5938, 0.6875, 0.6094, 0.6875, 0.6094, 0.75, 0.5938, 0.75, 0.5938, 0.4375, 0.6094, 0.4375, 0.6094, 0.5, 0.5938, 0.5, 0.5938, 0.1875, 0.6094, 0.1875, 0.6094, 0.25, 0.5938, 0.25])
me_cube.use_remesh_preserve_volume = False
me_cube.use_remesh_preserve_attributes = False
me_cube.use_mirror_vertex_groups = False
me_cube.update()
me_cube_001 = bpy.data.meshes.new('Cube.001')
me_cube_001.from_pydata([(-0.6924, -0.7871, -4.084), (-0.8494, -1.658, 4.406), (-0.5803, 0.5745, -4.463), (-1.385, 1.505, 4.231), (0.562, -0.6571, -4.604), (0.5821, -1.216, 4.748), (0.6669, 1.095, -4.824), (0.6842, 1.259, 4.337), (-0.8464, -0.1683, -3.772), (-0.6391, -0.6173, -0.1927), (-0.829, -0.6756, 4.21), (-0.4011, 0.9166, -0.3479), (-0.2025, 1.185, -4.563), (0.3043, 0.7027, 4.325), (0.434, 1.427, -0.2481), (1.053, -0.3974, -4.808), (1.038, -0.5144, 3.949), (1.062, -1.211, 0.1543), (-0.4703, -0.8003, -4.093), (-0.3915, -1.431, 4.39), (0.3344, 0.3956, 4.442), (-0.4753, 0.1654, -4.809), (-0.1302, -0.8389, 0.441), (0.9118, -0.08631, -0.4096), (0.4766, 0.4656, 0.1101), (-0.756, -0.1985, 0.3473), (-0.8405, -0.5343, -3.942), (-1.164, -1.224, 2.548), (-1.157, 0.4142, 4.737), (-0.2452, 0.7635, -2.281), (-0.554, 0.6835, -4.095), (0.1385, 0.5509, 4.214), (1.004, 1.106, -2.701), (1.429, 0.9092, -4.036), (0.9041, -0.7329, 3.892), (0.8502, -0.581, -1.92), (0.655, -1.273, -4.588), (-1.021, -1.092, 4.092), (-1.055, 0.07211, -4.601), (-1.06, -0.9484, -2.086), (-0.5809, -0.06621, 4.671), (-0.4873, 0.6888, 2.15), (0.7439, 0.6965, -4.854), (0.02386, 1.378, 4.403), (1.185, 0.6838, 2.48), (1.344, -0.5839, -3.873), (0.5018, 0.7839, 4.27), (0.3615, -1.202, 2.61), (-0.4876, -0.9806, -3.85), (1.066, -1.049, 4.55), (0.3203, -0.9763, 4.487), (-0.1028, 0.6825, 4.879), (0.8147, -0.3648, 3.852), (0.07566, -0.06774, 4.206), (0.01351, 0.181, -4.349), (-0.04151, 0.01156, -3.837), (-0.4106, -0.4079, -4.319), (-0.0109, 0.1874, -4.224), (-0.6303, -0.8395, -0.1289), (0.1576, -1.293, -0.4778), (-0.01661, -1.494, -2.457), (0.4372, -0.7792, 2.671), (1.163, -0.4936, -0.1323), (0.8948, 0.5373, -0.5607), (1.262, -0.261, -1.984), (0.2608, 0.3483, 2.052), (0.4103, 1.394, -0.1695), (-0.00335, 1.483, -0.1512), (0.1732, 1.39, -1.825), (0.3949, 1.488, 2.121), (-0.2495, 0.8607, -0.3081), (-0.6026, -0.9163, -0.5424), (-0.2537, 0.2379, -2.092), (-0.5774, -0.475, 2.277), (-1.075, -0.6273, 2.489), (-0.7465, 0.1303, -2.164), (-1.247, 0.5293, -2.161), (-0.5878, 1.281, 2.716), (-0.7768, 0.6477, -2.032), (0.4507, 1.471, -1.931), (0.8325, -0.08002, 1.9), (0.9204, 0.4014, -1.829), (1.335, -0.2152, -1.98), (0.7036, -0.8216, 2.257), (-0.0197, -1.313, -2.453), (-0.9735, -1.315, -2.049), (0.5304, 0.8491, -4.708), (-0.02493, -0.04727, -4.217), (-0.3179, -0.8792, -4.082), (-0.09117, 0.8477, 4.402), (0.1755, 0.28, 4.47), (0.6691, 0.1601, 4.205), (-0.4196, -0.1039, 4.463), (0.1127, -0.4821, -4.558), (-0.309, -0.5377, 2.1), (0.6974, -0.955, 2.294), (0.3858, 0.3886, 2.057), (-1.012, 0.1148, 2.021), (-1.052, -1.281, 3.674), (-0.7972, 1.123, 2.534), (0.6348, 0.5441, 3.545), (1.304, -1.339, 3.556), (-0.3537, -1.248, 3.348), (1.379, 0.2466, 3.065), (-0.4408, 1.045, 3.097), (-0.8268, 0.4993, 2.993), (-1.037, -0.8249, 3.709), (-0.6873, 0.8755, 3.486), (0.7239, 0.5216, 2.811), (0.1019, -1.274, 2.844), (0.103, -1.149, 2.992), (1.427, -0.24, 3.401), (0.07583, 1.044, 3.44), (-1.116, 0.1902, 2.742), (-0.5342, 0.5427, 1.287), (0.7386, 0.457, 0.7861), (0.9603, -0.8169, 0.8882), (-0.2601, -1.242, 0.8032), (0.09953, -0.2412, 1.133), (0.1592, 0.8557, 0.7193), (-0.8048, 0.3855, 1.131), (-0.8106, -1.355, 0.786), (-0.5709, -0.6419, 0.7228), (-0.6185, 1.193, 1.239), (0.9617, 0.5062, 1.681), (0.5551, -1.013, 1.51), (-0.1681, -0.9752, 1.551), (0.304, -0.3653, 1.416), (0.808, 1.374, 1.163), (-0.7827, 0.1592, 0.8487), (-0.04491, -1.422, -1.055), (-1.083, 1.295, -1.103), (0.8831, 1.326, -1.57), (0.09748, -1.103, -1.373), (-0.2358, -0.8477, -1.352), (1.016, 0.03914, -0.9636), (0.2392, 1.382, -1.002), (-0.4841, 0.1979, -1.469), (-0.9094, -0.4433, -1.362), (-1.221, 0.2747, -1.103), (-0.3995, 1.288, -1.535), (0.7035, 1.228, -1.235), (0.8879, 0.7043, -1.317), (0.7823, -0.7843, -0.7847), (-0.3732, -0.8735, -1.025), (-0.2475, -1.619, -1.065), (-1.207, 0.3655, -3.278), (0.8713, 0.5118, -2.736), (0.9694, -1.338, -3.744), (-0.3295, -0.6195, -3.268), (1.458, 0.2263, -3.099), (-0.2285, 0.6581, -3.175), (-0.6441, -0.3267, -3.207), (-0.8246, -1.027, -3.65), (-0.5202, -0.5736, -3.506), (-1.376, 0.1834, -2.946), (-0.3756, 1.512, -2.888), (0.6256, 0.6117, -3.339), (1.162, 0.7914, -3.129), (0.8279, -0.504, -3.751), (0.9178, -0.8993, -3.023), (-0.5274, -0.4929, -3.221), (-1.482, 1.51, -3.96), (0.7064, 0.7427, -4.358), (1.618, -1.113, -3.951), (0.09537, -1.421, -3.824), (1.019, 0.4114, -3.735), (0.2007, 1.45, -3.434), (-1.107, 0.248, -3.287), (-1.21, -0.2832, -4.161), (-0.5778, 0.4658, -3.217), (-0.2321, 0.8851, -4.049), (0.468, 1.428, -3.272), (0.7622, 0.8397, -3.73), (0.5149, -0.4208, -3.895), (0.1791, -0.9915, -3.217), (-0.5666, -0.7896, -3.269), (-1.3, -0.726, -3.42), (-1.078, -1.51, -2.879), (-0.5404, 0.3956, -2.463), (0.1075, 1.094, -2.938), (1.294, -1.188, -2.773), (-0.1444, -0.629, -2.747), (0.1775, -0.1303, -2.869), (0.3266, 0.8435, -2.492), (-0.5674, 0.0296, -2.313), (-0.4287, -0.252, -2.996), (-1.111, 0.631, -2.759), (-0.1762, 0.5004, -2.986), (-0.008197, 0.9732, -2.568), (0.491, 0.2039, -3.067), (1.011, -0.7196, -2.922), (0.5078, -1.152, -3.384), (-0.6337, -1.12, -2.991), (-0.9341, 0.9201, -1.309), (0.2108, 1.207, -1.806), (0.5578, -1.557, -1.17), (0.2558, -0.7739, -1.031), (0.2764, 0.3597, -1.729), (-0.2239, 0.7796, -1.95), (-1.248, -0.06582, -1.626), (-1.18, -0.2374, -1.901), (-0.3765, 0.3003, -1.831), (-0.2388, 0.5576, -1.25), (0.8748, 0.7669, -1.809), (0.8623, 0.1577, -1.414), (0.4134, -0.1068, -1.784), (0.8847, -0.945, -1.551), (-0.3336, -0.4659, -1.613), (-1.025, -1.303, -1.897), (-0.8602, -1.113, -0.1417), (-0.3223, 1.373, -0.5516), (0.8035, 0.6357, -0.9795), (0.9166, -0.5431, -0.6421), (-0.1208, -1.616, -0.5602), (0.1253, 0.08562, -0.08058), (0.1956, 1.334, -1.119), (-0.1798, -0.276, -0.2087), (-0.8369, -0.2042, -0.1633), (-1.122, 0.5381, -0.8825), (-0.6361, 1.287, -0.6166), (0.3811, 0.3371, -0.6875), (1.08, 0.1896, -0.6808), (1.007, -0.9699, -0.8304), (0.6333, -0.4792, -0.1606), (-0.4734, -0.5965, -0.5207), (-1.189, 0.6832, 0.8525), (0.7591, 1.495, 0.4505), (1.078, -0.9819, 1.084), (0.2493, -1.265, 0.3725), (0.01136, 0.3301, 0.743), (0.634, 0.98, 0.2842), (-0.4443, -0.3095, 0.3586), (-0.8617, -0.2825, 0.738), (-0.4055, 1.173, 0.1295), (0.1054, 0.1402, 0.8942), (-0.2114, -1.253, 0.6708), (-0.6918, -0.7146, 0.6502), (0.4814, -0.3818, -0.0708), (0.8486, 0.7862, 0.6537), (-0.4018, 0.04736, 0.9568), (-0.3851, -1.495, 0.3116), (-0.9202, -1.157, 1.375), (-1.09, 0.9907, 1.559), (0.4452, 1.51, 1.575), (0.3278, -0.8325, 1.829), (0.1105, -1.4, 2.013), (0.4686, -0.1025, 1.967), (0.08184, 1.495, 1.782), (-0.359, 0.203, 1.482), (-1.134, -0.5959, 1.795), (-0.08966, 1.189, 1.863), (0.8355, 0.7354, 1.994), (0.6392, -0.9542, 1.907), (-0.9484, -1.372, 1.701), (0.9689, -0.5943, 1.258), (0.06767, 0.9391, 1.308), (-0.9888, 0.7621, 1.325), (-0.9234, 0.9548, 3.094), (1.024, 0.4731, 2.481), (1.217, -0.8931, 2.998), (-0.5635, -0.8369, 3.084), (1.192, 0.1726, 2.162), (0.4848, 0.6361, 2.353), (-0.87, -0.06144, 2.198), (-1.034, -0.4285, 2.173), (0.0183, 1.51, 2.598), (0.7381, 0.2556, 3.058), (0.6134, -0.6521, 2.496), (-0.1581, -0.5298, 3.181), (1.046, -0.003203, 2.471), (0.1188, 0.4442, 2.919), (-0.9168, 0.147, 2.439), (-0.491, -1.38, 2.558), (-0.5717, -0.6009, 4.111), (-0.8685, 1.036, 4.193), (0.5184, 1.333, 3.785), (0.5881, -1.041, 3.915), (-0.01657, -0.35, 3.722), (0.7022, -0.2656, 3.873), (-0.005518, 1.367, 3.336), (-1.004, 0.3694, 3.67), (-0.8341, -0.4745, 3.198), (-0.5089, 0.7832, 4.178), (1.48, 0.4229, 3.495), (0.9331, -0.8641, 4.17), (-0.8184, -0.5754, 3.572), (1.307, -0.5634, 3.495), (0.2013, 0.4204, 3.913), (-0.9786, 0.5246, 4.137)], [], [(289, 28, 3, 275), (288, 31, 7, 276), (287, 34, 5, 277), (286, 37, 1, 274), (93, 45, 4, 36), (92, 40, 1, 37), (91, 50, 19, 49), (90, 51, 20, 52), (89, 28, 10, 53), (88, 54, 18, 48), (87, 55, 21, 56), (86, 33, 15, 57), (225, 58, 9, 210), (224, 59, 22, 214), (285, 49, 19, 278), (223, 62, 17, 213), (222, 63, 23, 215), (284, 46, 16, 279), (221, 66, 14, 212), (220, 67, 24, 216), (283, 43, 13, 280), (219, 70, 11, 211), (218, 71, 25, 217), (282, 40, 10, 281), (250, 74, 73, 249), (242, 27, 74, 250), (274, 1, 40, 282), (186, 75, 72, 185), (178, 39, 75, 186), (210, 9, 71, 218), (187, 76, 29, 179), (185, 72, 76, 187), (217, 25, 70, 219), (251, 77, 69, 248), (243, 41, 77, 251), (275, 3, 43, 283), (188, 78, 68, 184), (179, 29, 78, 188), (211, 11, 67, 220), (189, 79, 32, 180), (184, 68, 79, 189), (216, 24, 66, 221), (252, 80, 65, 247), (244, 44, 80, 252), (276, 7, 46, 284), (190, 81, 64, 183), (180, 32, 81, 190), (212, 14, 63, 222), (191, 82, 35, 181), (183, 64, 82, 191), (215, 23, 62, 223), (253, 83, 61, 246), (245, 47, 83, 253), (277, 5, 49, 285), (192, 84, 60, 182), (181, 35, 84, 192), (213, 17, 59, 224), (193, 85, 39, 178), (182, 60, 85, 193), (214, 22, 58, 225), (55, 86, 57, 21), (12, 42, 86, 55), (42, 6, 33, 86), (38, 87, 56, 8), (2, 30, 87, 38), (30, 12, 55, 87), (26, 88, 48, 0), (8, 56, 88, 26), (56, 21, 54, 88), (51, 89, 53, 20), (13, 43, 89, 51), (43, 3, 28, 89), (46, 90, 52, 16), (7, 31, 90, 46), (31, 13, 51, 90), (34, 91, 49, 5), (16, 52, 91, 34), (52, 20, 50, 91), (50, 92, 37, 19), (20, 53, 92, 50), (53, 10, 40, 92), (54, 93, 36, 18), (21, 57, 93, 54), (57, 15, 45, 93), (254, 94, 27, 242), (246, 61, 94, 254), (278, 19, 37, 286), (255, 95, 47, 245), (247, 65, 95, 255), (279, 16, 34, 287), (256, 96, 44, 244), (248, 69, 96, 256), (280, 13, 31, 288), (257, 97, 41, 243), (249, 73, 97, 257), (281, 10, 28, 289), (264, 105, 113, 272), (263, 104, 112, 271), (262, 103, 111, 270), (261, 102, 110, 269), (260, 101, 109, 268), (259, 100, 108, 267), (258, 99, 107, 266), (273, 98, 106, 265), (265, 106, 105, 264), (266, 107, 104, 263), (267, 108, 103, 262), (268, 109, 102, 261), (269, 110, 98, 273), (270, 111, 101, 260), (271, 112, 100, 259), (272, 113, 99, 258), (232, 120, 129, 240), (240, 129, 114, 226), (231, 119, 128, 239), (239, 128, 115, 227), (230, 118, 127, 238), (238, 127, 116, 228), (229, 117, 126, 237), (237, 126, 121, 241), (228, 116, 125, 236), (236, 125, 117, 229), (227, 115, 124, 235), (235, 124, 118, 230), (226, 114, 123, 234), (234, 123, 119, 231), (241, 121, 122, 233), (233, 122, 120, 232), (197, 134, 145, 208), (196, 133, 144, 207), (198, 135, 143, 206), (195, 132, 142, 205), (199, 136, 141, 204), (194, 131, 140, 203), (200, 137, 139, 202), (209, 130, 138, 201), (201, 138, 137, 200), (202, 139, 131, 194), (203, 140, 136, 199), (204, 141, 132, 195), (205, 142, 135, 198), (206, 143, 133, 196), (207, 144, 134, 197), (208, 145, 130, 209), (165, 149, 161, 176), (176, 161, 153, 177), (164, 148, 160, 175), (175, 160, 149, 165), (166, 150, 159, 174), (174, 159, 148, 164), (163, 147, 158, 173), (173, 158, 150, 166), (167, 151, 157, 172), (172, 157, 147, 163), (162, 146, 156, 171), (171, 156, 151, 167), (168, 152, 155, 170), (170, 155, 146, 162), (177, 153, 154, 169), (169, 154, 152, 168), (26, 169, 168, 8), (0, 177, 169, 26), (38, 170, 162, 2), (8, 168, 170, 38), (30, 171, 167, 12), (2, 162, 171, 30), (42, 172, 163, 6), (12, 167, 172, 42), (33, 173, 166, 15), (6, 163, 173, 33), (45, 174, 164, 4), (15, 166, 174, 45), (36, 175, 165, 18), (4, 164, 175, 36), (48, 176, 177, 0), (18, 165, 176, 48), (149, 182, 193, 161), (161, 193, 178, 153), (148, 181, 192, 160), (160, 192, 182, 149), (150, 183, 191, 159), (159, 191, 181, 148), (147, 180, 190, 158), (158, 190, 183, 150), (151, 184, 189, 157), (157, 189, 180, 147), (146, 179, 188, 156), (156, 188, 184, 151), (152, 185, 187, 155), (155, 187, 179, 146), (153, 178, 186, 154), (154, 186, 185, 152), (85, 208, 209, 39), (84, 207, 197, 60), (82, 206, 196, 35), (81, 205, 198, 64), (79, 204, 195, 32), (78, 203, 199, 68), (76, 202, 194, 29), (75, 201, 200, 72), (39, 209, 201, 75), (72, 200, 202, 76), (29, 194, 203, 78), (68, 199, 204, 79), (32, 195, 205, 81), (64, 198, 206, 82), (35, 196, 207, 84), (60, 197, 208, 85), (134, 214, 225, 145), (133, 213, 224, 144), (135, 215, 223, 143), (132, 212, 222, 142), (136, 216, 221, 141), (131, 211, 220, 140), (137, 217, 219, 139), (130, 210, 218, 138), (138, 218, 217, 137), (139, 219, 211, 131), (140, 220, 216, 136), (141, 221, 212, 132), (142, 222, 215, 135), (143, 223, 213, 133), (144, 224, 214, 134), (145, 225, 210, 130), (71, 233, 232, 25), (9, 241, 233, 71), (67, 234, 231, 24), (11, 226, 234, 67), (63, 235, 230, 23), (14, 227, 235, 63), (59, 236, 229, 22), (17, 228, 236, 59), (58, 237, 241, 9), (22, 229, 237, 58), (62, 238, 228, 17), (23, 230, 238, 62), (66, 239, 227, 14), (24, 231, 239, 66), (70, 240, 226, 11), (25, 232, 240, 70), (120, 249, 257, 129), (129, 257, 243, 114), (119, 248, 256, 128), (128, 256, 244, 115), (118, 247, 255, 127), (127, 255, 245, 116), (117, 246, 254, 126), (126, 254, 242, 121), (116, 245, 253, 125), (125, 253, 246, 117), (115, 244, 252, 124), (124, 252, 247, 118), (114, 243, 251, 123), (123, 251, 248, 119), (121, 242, 250, 122), (122, 250, 249, 120), (97, 272, 258, 41), (96, 271, 259, 44), (95, 270, 260, 47), (94, 269, 273, 27), (83, 268, 261, 61), (80, 267, 262, 65), (77, 266, 263, 69), (74, 265, 264, 73), (27, 273, 265, 74), (41, 258, 266, 77), (44, 259, 267, 80), (47, 260, 268, 83), (61, 261, 269, 94), (65, 262, 270, 95), (69, 263, 271, 96), (73, 264, 272, 97), (105, 281, 289, 113), (104, 280, 288, 112), (103, 279, 287, 111), (102, 278, 286, 110), (101, 277, 285, 109), (100, 276, 284, 108), (99, 275, 283, 107), (98, 274, 282, 106), (106, 282, 281, 105), (107, 283, 280, 104), (108, 284, 279, 103), (109, 285, 278, 102), (110, 286, 274, 98), (111, 287, 277, 101), (112, 288, 276, 100), (113, 289, 275, 99)])
_uv = me_cube_001.uv_layers.new(name='UVMap')
_uv.uv.foreach_set('vector', [0.6094, 0.1875, 0.625, 0.1875, 0.625, 0.25, 0.6094, 0.25, 0.6094, 0.4375, 0.625, 0.4375, 0.625, 0.5, 0.6094, 0.5, 0.6094, 0.6875, 0.625, 0.6875, 0.625, 0.75, 0.6094, 0.75, 0.6094, 0.9375, 0.625, 0.9375, 0.625, 1.0, 0.6094, 1.0, 0.3125, 0.6875, 0.375, 0.6875, 0.375, 0.75, 0.3125, 0.75, 0.8125, 0.6875, 0.875, 0.6875, 0.875, 0.75, 0.8125, 0.75, 0.6875, 0.6875, 0.75, 0.6875, 0.75, 0.75, 0.6875, 0.75, 0.6875, 0.5625, 0.75, 0.5625, 0.75, 0.625, 0.6875, 0.625, 0.8125, 0.5625, 0.875, 0.5625, 0.875, 0.625, 0.8125, 0.625, 0.1875, 0.6875, 0.25, 0.6875, 0.25, 0.75, 0.1875, 0.75, 0.1875, 0.5625, 0.25, 0.5625, 0.25, 0.625, 0.1875, 0.625, 0.3125, 0.5625, 0.375, 0.5625, 0.375, 0.625, 0.3125, 0.625, 0.4844, 0.9375, 0.5, 0.9375, 0.5, 1.0, 0.4844, 1.0, 0.4844, 0.8125, 0.5, 0.8125, 0.5, 0.875, 0.4844, 0.875, 0.6094, 0.8125, 0.625, 0.8125, 0.625, 0.875, 0.6094, 0.875, 0.4844, 0.6875, 0.5, 0.6875, 0.5, 0.75, 0.4844, 0.75, 0.4844, 0.5625, 0.5, 0.5625, 0.5, 0.625, 0.4844, 0.625, 0.6094, 0.5625, 0.625, 0.5625, 0.625, 0.625, 0.6094, 0.625, 0.4844, 0.4375, 0.5, 0.4375, 0.5, 0.5, 0.4844, 0.5, 0.4844, 0.3125, 0.5, 0.3125, 0.5, 0.375, 0.4844, 0.375, 0.6094, 0.3125, 0.625, 0.3125, 0.625, 0.375, 0.6094, 0.375, 0.4844, 0.1875, 0.5, 0.1875, 0.5, 0.25, 0.4844, 0.25, 0.4844, 0.0625, 0.5, 0.0625, 0.5, 0.125, 0.4844, 0.125, 0.6094, 0.0625, 0.625, 0.0625, 0.625, 0.125, 0.6094, 0.125, 0.5469, 0.0625, 0.5625, 0.0625, 0.5625, 0.125, 0.5469, 0.125, 0.5469, 0.0, 0.5625, 0.0, 0.5625, 0.0625, 0.5469, 0.0625, 0.6094, 0.0, 0.625, 0.0, 0.625, 0.0625, 0.6094, 0.0625, 0.4219, 0.0625, 0.4375, 0.0625, 0.4375, 0.125, 0.4219, 0.125, 0.4219, 0.0, 0.4375, 0.0, 0.4375, 0.0625, 0.4219, 0.0625, 0.4844, 0.0, 0.5, 0.0, 0.5, 0.0625, 0.4844, 0.0625, 0.4219, 0.1875, 0.4375, 0.1875, 0.4375, 0.25, 0.4219, 0.25, 0.4219, 0.125, 0.4375, 0.125, 0.4375, 0.1875, 0.4219, 0.1875, 0.4844, 0.125, 0.5, 0.125, 0.5, 0.1875, 0.4844, 0.1875, 0.5469, 0.3125, 0.5625, 0.3125, 0.5625, 0.375, 0.5469, 0.375, 0.5469, 0.25, 0.5625, 0.25, 0.5625, 0.3125, 0.5469, 0.3125, 0.6094, 0.25, 0.625, 0.25, 0.625, 0.3125, 0.6094, 0.3125, 0.4219, 0.3125, 0.4375, 0.3125, 0.4375, 0.375, 0.4219, 0.375, 0.4219, 0.25, 0.4375, 0.25, 0.4375, 0.3125, 0.4219, 0.3125, 0.4844, 0.25, 0.5, 0.25, 0.5, 0.3125, 0.4844, 0.3125, 0.4219, 0.4375, 0.4375, 0.4375, 0.4375, 0.5, 0.4219, 0.5, 0.4219, 0.375, 0.4375, 0.375, 0.4375, 0.4375, 0.4219, 0.4375, 0.4844, 0.375, 0.5, 0.375, 0.5, 0.4375, 0.4844, 0.4375, 0.5469, 0.5625, 0.5625, 0.5625, 0.5625, 0.625, 0.5469, 0.625, 0.5469, 0.5, 0.5625, 0.5, 0.5625, 0.5625, 0.5469, 0.5625, 0.6094, 0.5, 0.625, 0.5, 0.625, 0.5625, 0.6094, 0.5625, 0.4219, 0.5625, 0.4375, 0.5625, 0.4375, 0.625, 0.4219, 0.625, 0.4219, 0.5, 0.4375, 0.5, 0.4375, 0.5625, 0.4219, 0.5625, 0.4844, 0.5, 0.5, 0.5, 0.5, 0.5625, 0.4844, 0.5625, 0.4219, 0.6875, 0.4375, 0.6875, 0.4375, 0.75, 0.4219, 0.75, 0.4219, 0.625, 0.4375, 0.625, 0.4375, 0.6875, 0.4219, 0.6875, 0.4844, 0.625, 0.5, 0.625, 0.5, 0.6875, 0.4844, 0.6875, 0.5469, 0.8125, 0.5625, 0.8125, 0.5625, 0.875, 0.5469, 0.875, 0.5469, 0.75, 0.5625, 0.75, 0.5625, 0.8125, 0.5469, 0.8125, 0.6094, 0.75, 0.625, 0.75, 0.625, 0.8125, 0.6094, 0.8125, 0.4219, 0.8125, 0.4375, 0.8125, 0.4375, 0.875, 0.4219, 0.875, 0.4219, 0.75, 0.4375, 0.75, 0.4375, 0.8125, 0.4219, 0.8125, 0.4844, 0.75, 0.5, 0.75, 0.5, 0.8125, 0.4844, 0.8125, 0.4219, 0.9375, 0.4375, 0.9375, 0.4375, 1.0, 0.4219, 1.0, 0.4219, 0.875, 0.4375, 0.875, 0.4375, 0.9375, 0.4219, 0.9375, 0.4844, 0.875, 0.5, 0.875, 0.5, 0.9375, 0.4844, 0.9375, 0.25, 0.5625, 0.3125, 0.5625, 0.3125, 0.625, 0.25, 0.625, 0.25, 0.5, 0.3125, 0.5, 0.3125, 0.5625, 0.25, 0.5625, 0.3125, 0.5, 0.375, 0.5, 0.375, 0.5625, 0.3125, 0.5625, 0.125, 0.5625, 0.1875, 0.5625, 0.1875, 0.625, 0.125, 0.625, 0.125, 0.5, 0.1875, 0.5, 0.1875, 0.5625, 0.125, 0.5625, 0.1875, 0.5, 0.25, 0.5, 0.25, 0.5625, 0.1875, 0.5625, 0.125, 0.6875, 0.1875, 0.6875, 0.1875, 0.75, 0.125, 0.75, 0.125, 0.625, 0.1875, 0.625, 0.1875, 0.6875, 0.125, 0.6875, 0.1875, 0.625, 0.25, 0.625, 0.25, 0.6875, 0.1875, 0.6875, 0.75, 0.5625, 0.8125, 0.5625, 0.8125, 0.625, 0.75, 0.625, 0.75, 0.5, 0.8125, 0.5, 0.8125, 0.5625, 0.75, 0.5625, 0.8125, 0.5, 0.875, 0.5, 0.875, 0.5625, 0.8125, 0.5625, 0.625, 0.5625, 0.6875, 0.5625, 0.6875, 0.625, 0.625, 0.625, 0.625, 0.5, 0.6875, 0.5, 0.6875, 0.5625, 0.625, 0.5625, 0.6875, 0.5, 0.75, 0.5, 0.75, 0.5625, 0.6875, 0.5625, 0.625, 0.6875, 0.6875, 0.6875, 0.6875, 0.75, 0.625, 0.75, 0.625, 0.625, 0.6875, 0.625, 0.6875, 0.6875, 0.625, 0.6875, 0.6875, 0.625, 0.75, 0.625, 0.75, 0.6875, 0.6875, 0.6875, 0.75, 0.6875, 0.8125, 0.6875, 0.8125, 0.75, 0.75, 0.75, 0.75, 0.625, 0.8125, 0.625, 0.8125, 0.6875, 0.75, 0.6875, 0.8125, 0.625, 0.875, 0.625, 0.875, 0.6875, 0.8125, 0.6875, 0.25, 0.6875, 0.3125, 0.6875, 0.3125, 0.75, 0.25, 0.75, 0.25, 0.625, 0.3125, 0.625, 0.3125, 0.6875, 0.25, 0.6875, 0.3125, 0.625, 0.375, 0.625, 0.375, 0.6875, 0.3125, 0.6875, 0.5469, 0.9375, 0.5625, 0.9375, 0.5625, 1.0, 0.5469, 1.0, 0.5469, 0.875, 0.5625, 0.875, 0.5625, 0.9375, 0.5469, 0.9375, 0.6094, 0.875, 0.625, 0.875, 0.625, 0.9375, 0.6094, 0.9375, 0.5469, 0.6875, 0.5625, 0.6875, 0.5625, 0.75, 0.5469, 0.75, 0.5469, 0.625, 0.5625, 0.625, 0.5625, 0.6875, 0.5469, 0.6875, 0.6094, 0.625, 0.625, 0.625, 0.625, 0.6875, 0.6094, 0.6875, 0.5469, 0.4375, 0.5625, 0.4375, 0.5625, 0.5, 0.5469, 0.5, 0.5469, 0.375, 0.5625, 0.375, 0.5625, 0.4375, 0.5469, 0.4375, 0.6094, 0.375, 0.625, 0.375, 0.625, 0.4375, 0.6094, 0.4375, 0.5469, 0.1875, 0.5625, 0.1875, 0.5625, 0.25, 0.5469, 0.25, 0.5469, 0.125, 0.5625, 0.125, 0.5625, 0.1875, 0.5469, 0.1875, 0.6094, 0.125, 0.625, 0.125, 0.625, 0.1875, 0.6094, 0.1875, 0.5781, 0.125, 0.5938, 0.125, 0.5938, 0.1875, 0.5781, 0.1875, 0.5781, 0.375, 0.5938, 0.375, 0.5938, 0.4375, 0.5781, 0.4375, 0.5781, 0.625, 0.5938, 0.625, 0.5938, 0.6875, 0.5781, 0.6875, 0.5781, 0.875, 0.5938, 0.875, 0.5938, 0.9375, 0.5781, 0.9375, 0.5781, 0.75, 0.5938, 0.75, 0.5938, 0.8125, 0.5781, 0.8125, 0.5781, 0.5, 0.5938, 0.5, 0.5938, 0.5625, 0.5781, 0.5625, 0.5781, 0.25, 0.5938, 0.25, 0.5938, 0.3125, 0.5781, 0.3125, 0.5781, 0.0, 0.5938, 0.0, 0.5938, 0.0625, 0.5781, 0.0625, 0.5781, 0.0625, 0.5938, 0.0625, 0.5938, 0.125, 0.5781, 0.125, 0.5781, 0.3125, 0.5938, 0.3125, 0.5938, 0.375, 0.5781, 0.375, 0.5781, 0.5625, 0.5938, 0.5625, 0.5938, 0.625, 0.5781, 0.625, 0.5781, 0.8125, 0.5938, 0.8125, 0.5938, 0.875, 0.5781, 0.875, 0.5781, 0.9375, 0.5938, 0.9375, 0.5938, 1.0, 0.5781, 1.0, 0.5781, 0.6875, 0.5938, 0.6875, 0.5938, 0.75, 0.5781, 0.75, 0.5781, 0.4375, 0.5938, 0.4375, 0.5938, 0.5, 0.5781, 0.5, 0.5781, 0.1875, 0.5938, 0.1875, 0.5938, 0.25, 0.5781, 0.25, 0.5156, 0.125, 0.5312, 0.125, 0.5312, 0.1875, 0.5156, 0.1875, 0.5156, 0.1875, 0.5312, 0.1875, 0.5312, 0.25, 0.5156, 0.25, 0.5156, 0.375, 0.5312, 0.375, 0.5312, 0.4375, 0.5156, 0.4375, 0.5156, 0.4375, 0.5312, 0.4375, 0.5312, 0.5, 0.5156, 0.5, 0.5156, 0.625, 0.5312, 0.625, 0.5312, 0.6875, 0.5156, 0.6875, 0.5156, 0.6875, 0.5312, 0.6875, 0.5312, 0.75, 0.5156, 0.75, 0.5156, 0.875, 0.5312, 0.875, 0.5312, 0.9375, 0.5156, 0.9375, 0.5156, 0.9375, 0.5312, 0.9375, 0.5312, 1.0, 0.5156, 1.0, 0.5156, 0.75, 0.5312, 0.75, 0.5312, 0.8125, 0.5156, 0.8125, 0.5156, 0.8125, 0.5312, 0.8125, 0.5312, 0.875, 0.5156, 0.875, 0.5156, 0.5, 0.5312, 0.5, 0.5312, 0.5625, 0.5156, 0.5625, 0.5156, 0.5625, 0.5312, 0.5625, 0.5312, 0.625, 0.5156, 0.625, 0.5156, 0.25, 0.5312, 0.25, 0.5312, 0.3125, 0.5156, 0.3125, 0.5156, 0.3125, 0.5312, 0.3125, 0.5312, 0.375, 0.5156, 0.375, 0.5156, 0.0, 0.5312, 0.0, 0.5312, 0.0625, 0.5156, 0.0625, 0.5156, 0.0625, 0.5312, 0.0625, 0.5312, 0.125, 0.5156, 0.125, 0.4531, 0.875, 0.4688, 0.875, 0.4688, 0.9375, 0.4531, 0.9375, 0.4531, 0.75, 0.4688, 0.75, 0.4688, 0.8125, 0.4531, 0.8125, 0.4531, 0.625, 0.4688, 0.625, 0.4688, 0.6875, 0.4531, 0.6875, 0.4531, 0.5, 0.4688, 0.5, 0.4688, 0.5625, 0.4531, 0.5625, 0.4531, 0.375, 0.4688, 0.375, 0.4688, 0.4375, 0.4531, 0.4375, 0.4531, 0.25, 0.4688, 0.25, 0.4688, 0.3125, 0.4531, 0.3125, 0.4531, 0.125, 0.4688, 0.125, 0.4688, 0.1875, 0.4531, 0.1875, 0.4531, 0.0, 0.4688, 0.0, 0.4688, 0.0625, 0.4531, 0.0625, 0.4531, 0.0625, 0.4688, 0.0625, 0.4688, 0.125, 0.4531, 0.125, 0.4531, 0.1875, 0.4688, 0.1875, 0.4688, 0.25, 0.4531, 0.25, 0.4531, 0.3125, 0.4688, 0.3125, 0.4688, 0.375, 0.4531, 0.375, 0.4531, 0.4375, 0.4688, 0.4375, 0.4688, 0.5, 0.4531, 0.5, 0.4531, 0.5625, 0.4688, 0.5625, 0.4688, 0.625, 0.4531, 0.625, 0.4531, 0.6875, 0.4688, 0.6875, 0.4688, 0.75, 0.4531, 0.75, 0.4531, 0.8125, 0.4688, 0.8125, 0.4688, 0.875, 0.4531, 0.875, 0.4531, 0.9375, 0.4688, 0.9375, 0.4688, 1.0, 0.4531, 1.0, 0.3906, 0.875, 0.4062, 0.875, 0.4062, 0.9375, 0.3906, 0.9375, 0.3906, 0.9375, 0.4062, 0.9375, 0.4062, 1.0, 0.3906, 1.0, 0.3906, 0.75, 0.4062, 0.75, 0.4062, 0.8125, 0.3906, 0.8125, 0.3906, 0.8125, 0.4062, 0.8125, 0.4062, 0.875, 0.3906, 0.875, 0.3906, 0.625, 0.4062, 0.625, 0.4062, 0.6875, 0.3906, 0.6875, 0.3906, 0.6875, 0.4062, 0.6875, 0.4062, 0.75, 0.3906, 0.75, 0.3906, 0.5, 0.4062, 0.5, 0.4062, 0.5625, 0.3906, 0.5625, 0.3906, 0.5625, 0.4062, 0.5625, 0.4062, 0.625, 0.3906, 0.625, 0.3906, 0.375, 0.4062, 0.375, 0.4062, 0.4375, 0.3906, 0.4375, 0.3906, 0.4375, 0.4062, 0.4375, 0.4062, 0.5, 0.3906, 0.5, 0.3906, 0.25, 0.4062, 0.25, 0.4062, 0.3125, 0.3906, 0.3125, 0.3906, 0.3125, 0.4062, 0.3125, 0.4062, 0.375, 0.3906, 0.375, 0.3906, 0.125, 0.4062, 0.125, 0.4062, 0.1875, 0.3906, 0.1875, 0.3906, 0.1875, 0.4062, 0.1875, 0.4062, 0.25, 0.3906, 0.25, 0.3906, 0.0, 0.4062, 0.0, 0.4062, 0.0625, 0.3906, 0.0625, 0.3906, 0.0625, 0.4062, 0.0625, 0.4062, 0.125, 0.3906, 0.125, 0.375, 0.0625, 0.3906, 0.0625, 0.3906, 0.125, 0.375, 0.125, 0.375, 0.0, 0.3906, 0.0, 0.3906, 0.0625, 0.375, 0.0625, 0.375, 0.1875, 0.3906, 0.1875, 0.3906, 0.25, 0.375, 0.25, 0.375, 0.125, 0.3906, 0.125, 0.3906, 0.1875, 0.375, 0.1875, 0.375, 0.3125, 0.3906, 0.3125, 0.3906, 0.375, 0.375, 0.375, 0.375, 0.25, 0.3906, 0.25, 0.3906, 0.3125, 0.375, 0.3125, 0.375, 0.4375, 0.3906, 0.4375, 0.3906, 0.5, 0.375, 0.5, 0.375, 0.375, 0.3906, 0.375, 0.3906, 0.4375, 0.375, 0.4375, 0.375, 0.5625, 0.3906, 0.5625, 0.3906, 0.625, 0.375, 0.625, 0.375, 0.5, 0.3906, 0.5, 0.3906, 0.5625, 0.375, 0.5625, 0.375, 0.6875, 0.3906, 0.6875, 0.3906, 0.75, 0.375, 0.75, 0.375, 0.625, 0.3906, 0.625, 0.3906, 0.6875, 0.375, 0.6875, 0.375, 0.8125, 0.3906, 0.8125, 0.3906, 0.875, 0.375, 0.875, 0.375, 0.75, 0.3906, 0.75, 0.3906, 0.8125, 0.375, 0.8125, 0.375, 0.9375, 0.3906, 0.9375, 0.3906, 1.0, 0.375, 1.0, 0.375, 0.875, 0.3906, 0.875, 0.3906, 0.9375, 0.375, 0.9375, 0.4062, 0.875, 0.4219, 0.875, 0.4219, 0.9375, 0.4062, 0.9375, 0.4062, 0.9375, 0.4219, 0.9375, 0.4219, 1.0, 0.4062, 1.0, 0.4062, 0.75, 0.4219, 0.75, 0.4219, 0.8125, 0.4062, 0.8125, 0.4062, 0.8125, 0.4219, 0.8125, 0.4219, 0.875, 0.4062, 0.875, 0.4062, 0.625, 0.4219, 0.625, 0.4219, 0.6875, 0.4062, 0.6875, 0.4062, 0.6875, 0.4219, 0.6875, 0.4219, 0.75, 0.4062, 0.75, 0.4062, 0.5, 0.4219, 0.5, 0.4219, 0.5625, 0.4062, 0.5625, 0.4062, 0.5625, 0.4219, 0.5625, 0.4219, 0.625, 0.4062, 0.625, 0.4062, 0.375, 0.4219, 0.375, 0.4219, 0.4375, 0.4062, 0.4375, 0.4062, 0.4375, 0.4219, 0.4375, 0.4219, 0.5, 0.4062, 0.5, 0.4062, 0.25, 0.4219, 0.25, 0.4219, 0.3125, 0.4062, 0.3125, 0.4062, 0.3125, 0.4219, 0.3125, 0.4219, 0.375, 0.4062, 0.375, 0.4062, 0.125, 0.4219, 0.125, 0.4219, 0.1875, 0.4062, 0.1875, 0.4062, 0.1875, 0.4219, 0.1875, 0.4219, 0.25, 0.4062, 0.25, 0.4062, 0.0, 0.4219, 0.0, 0.4219, 0.0625, 0.4062, 0.0625, 0.4062, 0.0625, 0.4219, 0.0625, 0.4219, 0.125, 0.4062, 0.125, 0.4375, 0.9375, 0.4531, 0.9375, 0.4531, 1.0, 0.4375, 1.0, 0.4375, 0.8125, 0.4531, 0.8125, 0.4531, 0.875, 0.4375, 0.875, 0.4375, 0.6875, 0.4531, 0.6875, 0.4531, 0.75, 0.4375, 0.75, 0.4375, 0.5625, 0.4531, 0.5625, 0.4531, 0.625, 0.4375, 0.625, 0.4375, 0.4375, 0.4531, 0.4375, 0.4531, 0.5, 0.4375, 0.5, 0.4375, 0.3125, 0.4531, 0.3125, 0.4531, 0.375, 0.4375, 0.375, 0.4375, 0.1875, 0.4531, 0.1875, 0.4531, 0.25, 0.4375, 0.25, 0.4375, 0.0625, 0.4531, 0.0625, 0.4531, 0.125, 0.4375, 0.125, 0.4375, 0.0, 0.4531, 0.0, 0.4531, 0.0625, 0.4375, 0.0625, 0.4375, 0.125, 0.4531, 0.125, 0.4531, 0.1875, 0.4375, 0.1875, 0.4375, 0.25, 0.4531, 0.25, 0.4531, 0.3125, 0.4375, 0.3125, 0.4375, 0.375, 0.4531, 0.375, 0.4531, 0.4375, 0.4375, 0.4375, 0.4375, 0.5, 0.4531, 0.5, 0.4531, 0.5625, 0.4375, 0.5625, 0.4375, 0.625, 0.4531, 0.625, 0.4531, 0.6875, 0.4375, 0.6875, 0.4375, 0.75, 0.4531, 0.75, 0.4531, 0.8125, 0.4375, 0.8125, 0.4375, 0.875, 0.4531, 0.875, 0.4531, 0.9375, 0.4375, 0.9375, 0.4688, 0.875, 0.4844, 0.875, 0.4844, 0.9375, 0.4688, 0.9375, 0.4688, 0.75, 0.4844, 0.75, 0.4844, 0.8125, 0.4688, 0.8125, 0.4688, 0.625, 0.4844, 0.625, 0.4844, 0.6875, 0.4688, 0.6875, 0.4688, 0.5, 0.4844, 0.5, 0.4844, 0.5625, 0.4688, 0.5625, 0.4688, 0.375, 0.4844, 0.375, 0.4844, 0.4375, 0.4688, 0.4375, 0.4688, 0.25, 0.4844, 0.25, 0.4844, 0.3125, 0.4688, 0.3125, 0.4688, 0.125, 0.4844, 0.125, 0.4844, 0.1875, 0.4688, 0.1875, 0.4688, 0.0, 0.4844, 0.0, 0.4844, 0.0625, 0.4688, 0.0625, 0.4688, 0.0625, 0.4844, 0.0625, 0.4844, 0.125, 0.4688, 0.125, 0.4688, 0.1875, 0.4844, 0.1875, 0.4844, 0.25, 0.4688, 0.25, 0.4688, 0.3125, 0.4844, 0.3125, 0.4844, 0.375, 0.4688, 0.375, 0.4688, 0.4375, 0.4844, 0.4375, 0.4844, 0.5, 0.4688, 0.5, 0.4688, 0.5625, 0.4844, 0.5625, 0.4844, 0.625, 0.4688, 0.625, 0.4688, 0.6875, 0.4844, 0.6875, 0.4844, 0.75, 0.4688, 0.75, 0.4688, 0.8125, 0.4844, 0.8125, 0.4844, 0.875, 0.4688, 0.875, 0.4688, 0.9375, 0.4844, 0.9375, 0.4844, 1.0, 0.4688, 1.0, 0.5, 0.0625, 0.5156, 0.0625, 0.5156, 0.125, 0.5, 0.125, 0.5, 0.0, 0.5156, 0.0, 0.5156, 0.0625, 0.5, 0.0625, 0.5, 0.3125, 0.5156, 0.3125, 0.5156, 0.375, 0.5, 0.375, 0.5, 0.25, 0.5156, 0.25, 0.5156, 0.3125, 0.5, 0.3125, 0.5, 0.5625, 0.5156, 0.5625, 0.5156, 0.625, 0.5, 0.625, 0.5, 0.5, 0.5156, 0.5, 0.5156, 0.5625, 0.5, 0.5625, 0.5, 0.8125, 0.5156, 0.8125, 0.5156, 0.875, 0.5, 0.875, 0.5, 0.75, 0.5156, 0.75, 0.5156, 0.8125, 0.5, 0.8125, 0.5, 0.9375, 0.5156, 0.9375, 0.5156, 1.0, 0.5, 1.0, 0.5, 0.875, 0.5156, 0.875, 0.5156, 0.9375, 0.5, 0.9375, 0.5, 0.6875, 0.5156, 0.6875, 0.5156, 0.75, 0.5, 0.75, 0.5, 0.625, 0.5156, 0.625, 0.5156, 0.6875, 0.5, 0.6875, 0.5, 0.4375, 0.5156, 0.4375, 0.5156, 0.5, 0.5, 0.5, 0.5, 0.375, 0.5156, 0.375, 0.5156, 0.4375, 0.5, 0.4375, 0.5, 0.1875, 0.5156, 0.1875, 0.5156, 0.25, 0.5, 0.25, 0.5, 0.125, 0.5156, 0.125, 0.5156, 0.1875, 0.5, 0.1875, 0.5312, 0.125, 0.5469, 0.125, 0.5469, 0.1875, 0.5312, 0.1875, 0.5312, 0.1875, 0.5469, 0.1875, 0.5469, 0.25, 0.5312, 0.25, 0.5312, 0.375, 0.5469, 0.375, 0.5469, 0.4375, 0.5312, 0.4375, 0.5312, 0.4375, 0.5469, 0.4375, 0.5469, 0.5, 0.5312, 0.5, 0.5312, 0.625, 0.5469, 0.625, 0.5469, 0.6875, 0.5312, 0.6875, 0.5312, 0.6875, 0.5469, 0.6875, 0.5469, 0.75, 0.5312, 0.75, 0.5312, 0.875, 0.5469, 0.875, 0.5469, 0.9375, 0.5312, 0.9375, 0.5312, 0.9375, 0.5469, 0.9375, 0.5469, 1.0, 0.5312, 1.0, 0.5312, 0.75, 0.5469, 0.75, 0.5469, 0.8125, 0.5312, 0.8125, 0.5312, 0.8125, 0.5469, 0.8125, 0.5469, 0.875, 0.5312, 0.875, 0.5312, 0.5, 0.5469, 0.5, 0.5469, 0.5625, 0.5312, 0.5625, 0.5312, 0.5625, 0.5469, 0.5625, 0.5469, 0.625, 0.5312, 0.625, 0.5312, 0.25, 0.5469, 0.25, 0.5469, 0.3125, 0.5312, 0.3125, 0.5312, 0.3125, 0.5469, 0.3125, 0.5469, 0.375, 0.5312, 0.375, 0.5312, 0.0, 0.5469, 0.0, 0.5469, 0.0625, 0.5312, 0.0625, 0.5312, 0.0625, 0.5469, 0.0625, 0.5469, 0.125, 0.5312, 0.125, 0.5625, 0.1875, 0.5781, 0.1875, 0.5781, 0.25, 0.5625, 0.25, 0.5625, 0.4375, 0.5781, 0.4375, 0.5781, 0.5, 0.5625, 0.5, 0.5625, 0.6875, 0.5781, 0.6875, 0.5781, 0.75, 0.5625, 0.75, 0.5625, 0.9375, 0.5781, 0.9375, 0.5781, 1.0, 0.5625, 1.0, 0.5625, 0.8125, 0.5781, 0.8125, 0.5781, 0.875, 0.5625, 0.875, 0.5625, 0.5625, 0.5781, 0.5625, 0.5781, 0.625, 0.5625, 0.625, 0.5625, 0.3125, 0.5781, 0.3125, 0.5781, 0.375, 0.5625, 0.375, 0.5625, 0.0625, 0.5781, 0.0625, 0.5781, 0.125, 0.5625, 0.125, 0.5625, 0.0, 0.5781, 0.0, 0.5781, 0.0625, 0.5625, 0.0625, 0.5625, 0.25, 0.5781, 0.25, 0.5781, 0.3125, 0.5625, 0.3125, 0.5625, 0.5, 0.5781, 0.5, 0.5781, 0.5625, 0.5625, 0.5625, 0.5625, 0.75, 0.5781, 0.75, 0.5781, 0.8125, 0.5625, 0.8125, 0.5625, 0.875, 0.5781, 0.875, 0.5781, 0.9375, 0.5625, 0.9375, 0.5625, 0.625, 0.5781, 0.625, 0.5781, 0.6875, 0.5625, 0.6875, 0.5625, 0.375, 0.5781, 0.375, 0.5781, 0.4375, 0.5625, 0.4375, 0.5625, 0.125, 0.5781, 0.125, 0.5781, 0.1875, 0.5625, 0.1875, 0.5938, 0.125, 0.6094, 0.125, 0.6094, 0.1875, 0.5938, 0.1875, 0.5938, 0.375, 0.6094, 0.375, 0.6094, 0.4375, 0.5938, 0.4375, 0.5938, 0.625, 0.6094, 0.625, 0.6094, 0.6875, 0.5938, 0.6875, 0.5938, 0.875, 0.6094, 0.875, 0.6094, 0.9375, 0.5938, 0.9375, 0.5938, 0.75, 0.6094, 0.75, 0.6094, 0.8125, 0.5938, 0.8125, 0.5938, 0.5, 0.6094, 0.5, 0.6094, 0.5625, 0.5938, 0.5625, 0.5938, 0.25, 0.6094, 0.25, 0.6094, 0.3125, 0.5938, 0.3125, 0.5938, 0.0, 0.6094, 0.0, 0.6094, 0.0625, 0.5938, 0.0625, 0.5938, 0.0625, 0.6094, 0.0625, 0.6094, 0.125, 0.5938, 0.125, 0.5938, 0.3125, 0.6094, 0.3125, 0.6094, 0.375, 0.5938, 0.375, 0.5938, 0.5625, 0.6094, 0.5625, 0.6094, 0.625, 0.5938, 0.625, 0.5938, 0.8125, 0.6094, 0.8125, 0.6094, 0.875, 0.5938, 0.875, 0.5938, 0.9375, 0.6094, 0.9375, 0.6094, 1.0, 0.5938, 1.0, 0.5938, 0.6875, 0.6094, 0.6875, 0.6094, 0.75, 0.5938, 0.75, 0.5938, 0.4375, 0.6094, 0.4375, 0.6094, 0.5, 0.5938, 0.5, 0.5938, 0.1875, 0.6094, 0.1875, 0.6094, 0.25, 0.5938, 0.25])
me_cube_001.use_remesh_preserve_volume = False
me_cube_001.use_remesh_preserve_attributes = False
me_cube_001.use_mirror_vertex_groups = False
me_cube_001.update()

# ---- objects
ob_light = bpy.data.objects.new('Light', light_light)
ob_camera = bpy.data.objects.new('Camera', cam_camera)
ob_ground = bpy.data.objects.new('Ground', me_plane)
ob_cube = bpy.data.objects.new('Cube', me_cube)
ob_cube_001 = bpy.data.objects.new('Cube.001', me_cube_001)

# ---- transforms, parenting, visibility, modifiers, constraints
ob_light.location = (-2.389, -3.101, 26.09)
ob_light.rotation_euler = (0.08727, -0.1745, -2.369e-08)
ob_light.lock_rotations_4d = False
ob_light.empty_display_type = 'ARROWS'
ob_light.color = (0.0, 0.0, 0.0, 0.0)
ob_light.lineart.crease_threshold = 0.0
ob_camera.location = (0.01413, -7.607, 12.43)
ob_camera.rotation_euler = (0.7935, 1.583e-16, 6.631e-17)
ob_camera.lock_rotations_4d = False
ob_camera.empty_display_type = 'ARROWS'
ob_camera.color = (0.0, 0.0, 0.0, 0.0)
ob_camera.display_type = 'WIRE'
ob_camera.display_bounds_type = 'CAPSULE'
ob_camera.lineart.crease_threshold = 0.0
ob_ground.location = (0.03342, -0.02387, 0.0)
ob_ground.scale = (21.26, 21.26, 21.26)
ob_ground.is_shadow_catcher = True
ob_ground.show_bounds = True
ob_ground.lineart.crease_threshold = 0.0
ob_ground.cycles.use_motion_blur = False
ob_cube.location = (0.07243, 0.01675, 4.346)
ob_cube.lineart.crease_threshold = 0.0
_m = ob_cube.modifiers.new('Remesh', 'REMESH')
_m.scale = 0.99
_m.threshold = 0.515
_m.sharpness = 0.4
_m.use_smooth_shade = True
ob_cube_001.location = (0.07243, 1.316, 4.463)
ob_cube_001.rotation_euler = (-2.687e-07, 3.148, 1.577)
ob_cube_001.lineart.crease_threshold = 0.0
_m = ob_cube_001.modifiers.new('Remesh', 'REMESH')
_m.scale = 0.99
_m.threshold = 0.515
_m.sharpness = 0.4
_m.use_smooth_shade = True

# ---- collection membership
col_collection.objects.link(ob_light)
col_collection.objects.link(ob_camera)
col_collection.objects.link(ob_ground)
col_collection.objects.link(ob_cube)
col_collection.objects.link(ob_cube_001)

# ---- scene / render settings (as saved in the file)
scene.camera = ob_camera
scene.frame_start = 1; scene.frame_end = 250; scene.frame_set(0)
scene.render.engine = 'BLENDER_EEVEE_NEXT'
scene.render.resolution_x = 640
scene.render.resolution_y = 400
scene.render.resolution_percentage = 50
scene.render.film_transparent = True
scene.render.use_freestyle = True
scene.render.line_thickness = 1.25
scene.cycles.samples = 64
scene.cycles.sampling_pattern = 'TABULATED_SOBOL'
scene.cycles.use_adaptive_sampling = False
scene.cycles.use_light_tree = False
scene.eevee.use_gtao = True
scene.view_settings.look = 'Medium Contrast'
scene.view_settings.view_transform = 'Filmic'
scene.view_settings.exposure = 0.2
bpy.context.view_layer.update()
